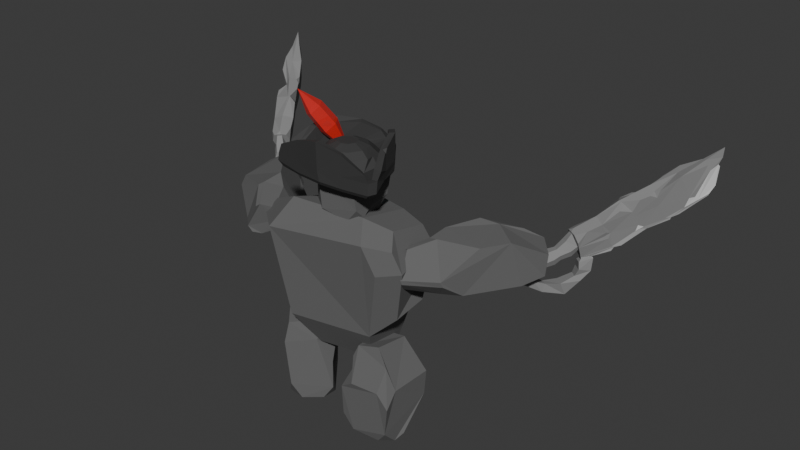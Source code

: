 # Source: golem.blend  (saved by Blender 4.2.66; exported with 4.5.12 LTS)
import bpy
from mathutils import Matrix  # noqa: F401  (used for matrix-valued properties, if any)

bpy.ops.wm.read_factory_settings(use_empty=True)
scene = bpy.context.scene
scene.name = 'Scene'

# ---- collections
col_collection = bpy.data.collections.new('Collection'); scene.collection.children.link(col_collection)

# ---- materials (node trees are filled in below, after node groups)
mat_material = bpy.data.materials.new('Material')
mat_material.alpha_threshold = 0.0
mat_material.use_transparent_shadow = False
mat_material.roughness = 0.5
mat_material.line_color = (0.0, 0.0, 0.0, 1.0)
mat_material_001 = bpy.data.materials.new('Material.001')
mat_material_002 = bpy.data.materials.new('Material.002')
mat_material_003 = bpy.data.materials.new('Material.003')
mat_material_004 = bpy.data.materials.new('Material.004')
mat_material_006 = bpy.data.materials.new('Material.006')

# ---- material node trees
mat_material.use_nodes = True; mat_material.node_tree.nodes.clear()
_N = mat_material.node_tree.nodes; _L = mat_material.node_tree.links
n0 = _N.new('ShaderNodeOutputMaterial'); n0.name = 'Material Output'; n0.location = (300, 300)
n1 = _N.new('ShaderNodeBsdfPrincipled'); n1.name = 'Principled BSDF'; n1.location = (10, 300)
n1.inputs[0].default_value = (0.1296, 0.1296, 0.1296, 1.0)
n1.inputs[2].default_value = 1.0
n1.inputs[3].default_value = 1.45
_L.new(n1.outputs[0], n0.inputs[0])
n0.is_active_output = True
mat_material_001.use_nodes = True; mat_material_001.node_tree.nodes.clear()
_N = mat_material_001.node_tree.nodes; _L = mat_material_001.node_tree.links
n0 = _N.new('ShaderNodeBsdfPrincipled'); n0.name = 'Principled BSDF'; n0.location = (10, 300)
n0.inputs[0].default_value = (0.02597, 0.5885, 0.7192, 1.0)
n0.inputs[2].default_value = 0.2855
n0.inputs[27].default_value = (0.06053, 0.8362, 1.0, 1.0)
n0.inputs[28].default_value = 0.5
n1 = _N.new('ShaderNodeOutputMaterial'); n1.name = 'Material Output'; n1.location = (300, 300)
_L.new(n0.outputs[0], n1.inputs[0])
n1.is_active_output = True
mat_material_002.use_nodes = True; mat_material_002.node_tree.nodes.clear()
_N = mat_material_002.node_tree.nodes; _L = mat_material_002.node_tree.links
n0 = _N.new('ShaderNodeBsdfPrincipled'); n0.name = 'Principled BSDF'; n0.location = (10, 300)
n0.inputs[0].default_value = (0.656, 0.656, 0.656, 1.0)
n0.inputs[2].default_value = 0.8782
n1 = _N.new('ShaderNodeOutputMaterial'); n1.name = 'Material Output'; n1.location = (300, 300)
_L.new(n0.outputs[0], n1.inputs[0])
n1.is_active_output = True
mat_material_003.use_nodes = True; mat_material_003.node_tree.nodes.clear()
_N = mat_material_003.node_tree.nodes; _L = mat_material_003.node_tree.links
n0 = _N.new('ShaderNodeBsdfPrincipled'); n0.name = 'Principled BSDF'; n0.location = (10, 300)
n0.inputs[0].default_value = (0.2367, 0.2367, 0.2367, 1.0)
n0.inputs[2].default_value = 0.7945
n1 = _N.new('ShaderNodeOutputMaterial'); n1.name = 'Material Output'; n1.location = (300, 300)
_L.new(n0.outputs[0], n1.inputs[0])
n1.is_active_output = True
mat_material_004.use_nodes = True; mat_material_004.node_tree.nodes.clear()
_N = mat_material_004.node_tree.nodes; _L = mat_material_004.node_tree.links
n0 = _N.new('ShaderNodeBsdfPrincipled'); n0.name = 'Principled BSDF'; n0.location = (10, 300)
n0.inputs[0].default_value = (0.03881, 0.03881, 0.03881, 1.0)
n0.inputs[2].default_value = 0.7655
n1 = _N.new('ShaderNodeOutputMaterial'); n1.name = 'Material Output'; n1.location = (300, 300)
_L.new(n0.outputs[0], n1.inputs[0])
n1.is_active_output = True
mat_material_006.use_nodes = True; mat_material_006.node_tree.nodes.clear()
_N = mat_material_006.node_tree.nodes; _L = mat_material_006.node_tree.links
n0 = _N.new('ShaderNodeBsdfPrincipled'); n0.name = 'Principled BSDF'; n0.location = (10, 300)
n0.inputs[0].default_value = (0.8005, 0.03201, 0.02702, 1.0)
n0.inputs[2].default_value = 0.1655
n0.inputs[4].default_value = 0.6873
n1 = _N.new('ShaderNodeOutputMaterial'); n1.name = 'Material Output'; n1.location = (300, 300)
_L.new(n0.outputs[0], n1.inputs[0])
n1.is_active_output = True

# ---- world
world_world = bpy.data.worlds.new('World'); scene.world = world_world
world_world.use_nodes = True; world_world.node_tree.nodes.clear()
_N = world_world.node_tree.nodes; _L = world_world.node_tree.links
n0 = _N.new('ShaderNodeOutputWorld'); n0.name = 'World Output'; n0.location = (300, 300)
n1 = _N.new('ShaderNodeBackground'); n1.name = 'Background'; n1.location = (10, 300)
n1.inputs[0].default_value = (0.05088, 0.05088, 0.05088, 1.0)
_L.new(n1.outputs[0], n0.inputs[0])
n0.is_active_output = True
world_world.color = (0.05088, 0.05088, 0.05088)
world_world.sun_shadow_jitter_overblur = 0.0

# ---- meshes
me_cube = bpy.data.meshes.new('Cube')
me_cube.from_pydata([(-0.3093, -0.9844, 0.9896), (-0.8819, -0.4702, 1.038), (-0.9722, 0.282, 0.9658), (-0.1811, 0.1598, 1.025), (-1.17, 0.6353, -0.2644), (-0.287, 0.85, -1.139), (-1.161, 0.3303, -0.8892), (-1.214, 0.378, 0.56), (-0.7098, 0.7444, 0.6673), (-1.168, 0.8393, 0.01441), (-0.4543, -1.027, -0.8096), (-1.226, -0.3894, -0.9663), (-0.8668, -0.7856, 0.5096), (-0.6451, -0.9844, 0.4957), (0.5777, -0.9844, -0.9799), (0.9968, -0.9844, -0.4836), (0.9091, -0.1649, -0.6124), (1.039, -0.6734, -0.8087), (0.8598, -0.685, -1.007), (-0.02703, 0.7972, 0.6298), (0.8886, 0.8133, 0.09561), (0.7878, -0.07188, 0.8066), (0.8386, 0.59, 0.5449), (0.5184, 0.5721, 0.8362), (0.325, -0.9844, 0.8682), (0.8275, -0.9844, 0.3692), (0.7646, -0.558, 0.7967), (0.895, 0.6434, -0.4962), (0.7248, 0.3793, -1.007), (0.3082, 0.9482, -1.177)], [], [(1, 2, 7, 12), (7, 2, 8), (19, 20, 29, 5), (15, 17, 16), (4, 5, 6), (7, 8, 9), (10, 11, 5, 18), (19, 8, 2, 3), (16, 17, 18), (11, 12, 7, 4), (21, 3, 0, 24), (21, 22, 23), (19, 22, 20), (24, 25, 26), (21, 24, 26), (27, 28, 29), (14, 18, 17, 15), (21, 23, 3), (23, 19, 3), (3, 2, 1), (0, 3, 1), (27, 16, 28), (21, 26, 25), (22, 16, 20), (12, 13, 0, 1), (20, 27, 29), (25, 15, 16, 21), (5, 4, 9), (19, 9, 8), (5, 9, 19), (6, 11, 4), (7, 9, 4), (10, 14, 15), (25, 24, 13), (24, 0, 13), (19, 23, 22), (10, 13, 12, 11), (11, 6, 5), (5, 29, 28), (28, 16, 18), (18, 14, 10), (5, 28, 18), (27, 20, 16), (22, 21, 16), (15, 25, 13, 10)])
_uv = me_cube.uv_layers.new(name='UVMap')
_uv.uv.foreach_set('vector', [0.625, 0.07558, 0.625, 0.1862, 0.6085, 0.2064, 0.5902, 0.02922, 0.6085, 0.2064, 0.625, 0.1862, 0.754, 0.4355, 0.625, 0.4071, 0.535, 0.5, 0.3954, 0.4281, 0.375, 0.3514, 0.4466, 0.75, 0.4037, 0.7111, 0.375, 0.6476, 0.4805, 0.25, 0.375, 0.3514, 0.125, 0.5588, 0.6085, 0.2064, 0.754, 0.4355, 0.5173, 0.25, 0.1493, 0.75, 0.125, 0.7251, 0.2264, 0.5, 0.3486, 0.7126, 0.625, 0.4071, 0.754, 0.4355, 0.625, 0.1862, 0.625, 0.3081, 0.375, 0.6476, 0.4037, 0.7111, 0.375, 0.739, 0.375, 0.02489, 0.5902, 0.02922, 0.6085, 0.2064, 0.4805, 0.25, 0.625, 0.6359, 0.8169, 0.5, 0.7934, 0.75, 0.692, 0.75, 0.625, 0.6359, 0.5896, 0.5532, 0.625, 0.5088, 0.625, 0.4071, 0.5896, 0.5532, 0.535, 0.5, 0.692, 0.75, 0.5663, 0.75, 0.625, 0.6967, 0.625, 0.6359, 0.692, 0.75, 0.625, 0.6967, 0.4367, 0.4903, 0.375, 0.5795, 0.3219, 0.516, 0.375, 0.8125, 0.375, 0.739, 0.4037, 0.7111, 0.4466, 0.75, 0.625, 0.6359, 0.6656, 0.5494, 0.8169, 0.5, 0.6656, 0.5494, 0.7179, 0.5, 0.8169, 0.5, 0.8169, 0.5, 0.875, 0.5638, 0.875, 0.6744, 0.7934, 0.75, 0.8169, 0.5, 0.875, 0.6744, 0.4367, 0.4903, 0.375, 0.6476, 0.375, 0.5795, 0.625, 0.6359, 0.625, 0.6967, 0.5663, 0.75, 0.5896, 0.5532, 0.375, 0.6476, 0.535, 0.5, 0.6868, 0.2607, 0.5902, 0.3556, 0.625, 0.9184, 0.875, 0.6744, 0.535, 0.5, 0.4367, 0.4903, 0.3954, 0.4281, 0.5663, 0.75, 0.4466, 0.75, 0.375, 0.6476, 0.625, 0.6359, 0.375, 0.3514, 0.4805, 0.25, 0.5173, 0.25, 0.625, 0.4071, 0.5173, 0.25, 0.6116, 0.2931, 0.375, 0.3514, 0.5173, 0.25, 0.625, 0.4071, 0.375, 0.1912, 0.375, 0.02489, 0.4805, 0.25, 0.6085, 0.2064, 0.5173, 0.25, 0.4805, 0.25, 0.375, 0.9757, 0.375, 0.8125, 0.4466, 0.75, 0.5663, 0.75, 0.625, 0.817, 0.5902, 0.9684, 0.625, 0.817, 0.625, 0.9184, 0.5902, 0.9684, 0.625, 0.4071, 0.625, 0.5088, 0.5896, 0.5532, 0.375, 0.9757, 0.5902, 0.9684, 0.5683, 1.0, 0.3752, 1.0, 0.125, 0.7251, 0.125, 0.5588, 0.2264, 0.5, 0.2264, 0.5, 0.3219, 0.516, 0.375, 0.5795, 0.375, 0.5795, 0.375, 0.6476, 0.3486, 0.7126, 0.3486, 0.7126, 0.3125, 0.75, 0.1493, 0.75, 0.2264, 0.5, 0.375, 0.5795, 0.3486, 0.7126, 0.4367, 0.4903, 0.535, 0.5, 0.375, 0.6476, 0.5896, 0.5532, 0.625, 0.6359, 0.375, 0.6476, 0.4466, 0.75, 0.5663, 0.75, 0.5902, 0.9684, 0.375, 0.9757])
me_cube.materials.append(mat_material)
me_cube.use_mirror_vertex_groups = False
me_cube.update()
me_cube_001 = bpy.data.meshes.new('Cube.001')
me_cube_001.from_pydata([(-0.2135, -0.2135, -0.1539), (-0.2135, 0.2135, -0.1539), (-0.2135, -0.2135, 0.1539), (0.2135, -0.2135, -0.1539), (0.2135, 0.2135, -0.1539), (0.2135, -0.2135, 0.1539), (0.2135, 0.2135, 0.1539), (-0.2135, 0.2135, 0.1539), (-1.05, -0.2135, -0.1539), (-1.05, 0.2135, -0.1539), (-1.05, -0.2135, 0.1539), (-0.6233, -0.2135, -0.1539), (-0.6233, 0.2135, -0.1539), (-0.6233, -0.2135, 0.1539), (-0.6233, 0.2135, 0.1539), (-1.05, 0.2135, 0.1539)], [], [(1, 4, 3, 0), (0, 2, 7, 1), (3, 5, 2, 0), (4, 6, 5, 3), (6, 7, 2, 5), (1, 7, 6, 4), (9, 12, 11, 8), (8, 10, 15, 9), (11, 13, 10, 8), (12, 14, 13, 11), (14, 15, 10, 13), (9, 15, 14, 12)])
me_cube_001.polygons.foreach_set('material_index', [1, 1, 1, 1, 1, 1, 1, 1, 1, 1, 1, 1])
_uv = me_cube_001.uv_layers.new(name='UVMap')
_uv.uv.foreach_set('vector', [0.125, 0.5, 0.375, 0.5, 0.375, 0.75, 0.125, 0.75, 0.375, 0.0, 0.625, 0.0, 0.625, 0.25, 0.375, 0.25, 0.375, 0.75, 0.625, 0.75, 0.625, 1.0, 0.375, 1.0, 0.375, 0.5, 0.625, 0.5, 0.625, 0.75, 0.375, 0.75, 0.625, 0.5, 0.875, 0.5, 0.875, 0.75, 0.625, 0.75, 0.375, 0.25, 0.625, 0.25, 0.625, 0.5, 0.375, 0.5, 0.125, 0.5, 0.375, 0.5, 0.375, 0.75, 0.125, 0.75, 0.375, 0.0, 0.625, 0.0, 0.625, 0.25, 0.375, 0.25, 0.375, 0.75, 0.625, 0.75, 0.625, 1.0, 0.375, 1.0, 0.375, 0.5, 0.625, 0.5, 0.625, 0.75, 0.375, 0.75, 0.625, 0.5, 0.875, 0.5, 0.875, 0.75, 0.625, 0.75, 0.375, 0.25, 0.625, 0.25, 0.625, 0.5, 0.375, 0.5])
me_cube_001.materials.append(mat_material)
me_cube_001.materials.append(mat_material_001)
me_cube_001.use_mirror_vertex_groups = False
me_cube_001.update()
me_cube_003 = bpy.data.meshes.new('Cube.003')
me_cube_003.from_pydata([(-1.63, -1.48, -2.038), (1.374, -0.8607, -2.071), (-0.05039, 1.457, 1.831), (-1.579, 1.46, 0.595), (-1.822, 0.4257, 1.722), (2.07, -1.348, 0.6806), (1.134, 1.199, 1.844), (1.498, 1.424, 0.9982), (-2.105, -1.858, 1.334), (-1.81, -0.9497, 2.184), (1.148, -0.8343, 2.287), (1.663, -1.54, 1.714), (-1.986, 1.438, -0.8557), (-0.6805, 1.408, -1.973), (-1.655, 0.1606, -1.831), (1.271, 1.892, 0.08035), (1.693, 0.7856, -1.701), (0.3258, 1.448, -2.05), (-1.164, -0.581, -3.41), (0.863, -0.1632, -3.432), (-1.189, 0.5258, -3.27), (-1.404, 1.387, -2.612), (-0.523, 1.367, -3.366), (1.07, 0.9475, -3.182), (0.1559, 1.394, -3.417), (-3.14, -0.6092, -0.5397), (-3.116, 0.7861, 0.71), (-3.231, 0.2952, 1.245), (-3.365, -0.7884, 1.061), (-3.225, -0.3575, 1.464), (-3.309, 0.7754, 0.02163), (-3.053, 0.1694, -0.4411), (2.345, 1.209, 1.008), (2.077, 1.043, 1.632), (2.767, -0.8349, 0.7742), (2.254, -0.4756, -1.255), (2.466, -0.9763, 1.536), (2.087, -0.4561, 1.958), (2.178, 1.553, 0.3317), (2.329, 0.7381, -0.9815)], [], [(11, 5, 34, 36), (15, 7, 32, 38), (13, 12, 3, 2, 6, 7, 15, 17), (6, 2, 4, 9, 10), (2, 3, 4), (1, 5, 11, 8), (8, 11, 10, 9), (12, 13, 22, 21), (17, 16, 23, 24), (15, 16, 17), (9, 4, 27, 29), (20, 22, 24, 23, 19, 18), (21, 22, 20), (13, 17, 24, 22), (0, 14, 20, 18), (1, 0, 18, 19), (14, 12, 21, 20), (16, 1, 19, 23), (25, 28, 29, 27, 26, 30, 31), (14, 0, 25, 31), (12, 14, 31, 30), (4, 3, 26, 27), (3, 12, 30, 26), (0, 8, 28, 25), (8, 9, 29, 28), (33, 37, 36, 34, 32), (39, 38, 32, 34, 35), (7, 6, 33, 32), (16, 15, 38, 39), (5, 1, 35, 34), (1, 16, 39, 35), (6, 10, 37, 33), (10, 11, 36, 37), (0, 1, 8)])
_uv = me_cube_003.uv_layers.new(name='UVMap')
_uv.uv.foreach_set('vector', [0.6004, 0.767, 0.5834, 0.75, 0.5834, 0.75, 0.6004, 0.767, 0.452, 0.5, 0.5834, 0.5, 0.5834, 0.5, 0.452, 0.5, 0.375, 0.327, 0.452, 0.25, 0.5208, 0.25, 0.625, 0.3542, 0.625, 0.4584, 0.5834, 0.5, 0.452, 0.5, 0.375, 0.423, 0.6666, 0.5, 0.7708, 0.5, 0.875, 0.6042, 0.875, 0.7254, 0.6666, 0.7254, 0.7708, 0.5, 0.5208, 0.25, 0.625, 0.1458, 0.375, 0.75, 0.5834, 0.75, 0.6004, 0.767, 0.6004, 1.0, 0.6004, 1.0, 0.6004, 0.767, 0.625, 0.7916, 0.625, 1.0, 0.452, 0.25, 0.375, 0.327, 0.375, 0.327, 0.452, 0.25, 0.298, 0.5, 0.375, 0.577, 0.375, 0.577, 0.298, 0.5, 0.452, 0.5, 0.375, 0.577, 0.298, 0.5, 0.875, 0.7254, 0.875, 0.6042, 0.875, 0.6042, 0.875, 0.7254, 0.125, 0.577, 0.202, 0.5, 0.298, 0.5, 0.375, 0.577, 0.375, 0.75, 0.125, 0.75, 0.452, 0.25, 0.375, 0.327, 0.125, 0.577, 0.375, 0.327, 0.375, 0.423, 0.375, 0.423, 0.375, 0.327, 0.375, 0.0, 0.375, 0.173, 0.375, 0.173, 0.375, 0.0, 0.375, 0.75, 0.375, 1.0, 0.375, 1.0, 0.375, 0.75, 0.375, 0.173, 0.452, 0.25, 0.452, 0.25, 0.375, 0.173, 0.375, 0.577, 0.375, 0.75, 0.375, 0.75, 0.375, 0.577, 0.375, 0.0, 0.6004, 0.0, 0.625, 0.02459, 0.625, 0.1458, 0.5208, 0.25, 0.452, 0.25, 0.375, 0.173, 0.375, 0.173, 0.375, 0.0, 0.375, 0.0, 0.375, 0.173, 0.452, 0.25, 0.375, 0.173, 0.375, 0.173, 0.452, 0.25, 0.625, 0.1458, 0.5208, 0.25, 0.5208, 0.25, 0.625, 0.1458, 0.5208, 0.25, 0.452, 0.25, 0.452, 0.25, 0.5208, 0.25, 0.375, 1.0, 0.6004, 1.0, 0.6004, 1.0, 0.375, 1.0, 0.6004, 1.0, 0.625, 1.0, 0.625, 1.0, 0.6004, 1.0, 0.6666, 0.5, 0.6666, 0.7254, 0.6174, 0.75, 0.5834, 0.75, 0.5834, 0.5, 0.375, 0.577, 0.452, 0.5, 0.5834, 0.5, 0.5834, 0.75, 0.375, 0.75, 0.5834, 0.5, 0.625, 0.4584, 0.625, 0.4584, 0.5834, 0.5, 0.375, 0.577, 0.452, 0.5, 0.452, 0.5, 0.375, 0.577, 0.5834, 0.75, 0.375, 0.75, 0.375, 0.75, 0.5834, 0.75, 0.375, 0.75, 0.375, 0.577, 0.375, 0.577, 0.375, 0.75, 0.6666, 0.5, 0.6666, 0.7254, 0.6666, 0.7254, 0.6666, 0.5, 0.625, 0.7916, 0.6004, 0.767, 0.6004, 0.767, 0.625, 0.7916, 0.375, 1.0, 0.375, 0.75, 0.6004, 1.0])
me_cube_003.materials.append(mat_material)
me_cube_003.update()
me_cube_002 = bpy.data.meshes.new('Cube.002')
me_cube_002.from_pydata([(-1.15, -1.164, -1.316), (0.8101, 1.499, 1.527), (-0.9297, -1.369, -1.292), (1.19, 0.8998, 1.45), (1.393, 1.923, 1.78), (1.737, 1.817, 1.502), (1.585, 1.696, 1.873), (0.9195, 1.151, 1.422), (1.309, 1.129, 0.9178), (-1.378, -1.202, -0.8976), (1.908, 2.304, 2.204), (0.6724, 0.9346, -0.08663), (-0.4623, -0.3876, -0.9844), (-0.9814, -0.5241, -0.1272), (-0.4853, 0.08041, 0.4949), (-0.2421, -0.5925, -0.9609), (0.8925, 0.7297, -0.06311), (-0.4251, -1.044, -0.05337), (0.3533, 0.4968, 1.063), (-0.2679, -0.418, 0.6204), (-0.7824, -0.8321, 0.07487), (0.4195, 0.3957, -0.4803), (0.9827, 0.9518, -0.09418), (0.9368, 0.9831, -0.2048), (0.8902, 1.038, -0.1041), (1.129, 1.21, -0.02925), (0.2071, 0.4078, -0.3209), (0.2468, 0.3375, -0.4364), (0.005433, 0.1728, -0.4805), (0.02293, 0.263, -0.2553), (-0.321, -0.4826, -1.2), (-0.3508, -0.3732, -1.042), (-0.1021, -0.2276, -1.027), (-0.2285, -0.487, -1.029), (1.041, 1.508, 0.6553), (1.288, 1.685, 0.6816), (1.325, 1.587, 0.3139), (1.006, 1.326, 0.2006), (1.421, 1.946, 1.711), (1.707, 2.128, 1.591), (1.458, 1.931, 1.24), (1.731, 1.926, 0.5734), (1.695, 1.959, 0.6394), (1.855, 2.098, 0.9102), (1.759, 1.899, 0.6462), (1.851, 2.112, 1.645), (1.874, 2.192, 1.557), (1.786, 2.172, 1.638), (1.902, 2.257, 1.861), (0.3401, 0.7167, 0.1782), (-0.2307, 0.3714, 0.6466), (0.1933, 0.4324, 0.7823), (0.4256, 1.136, 1.166), (-0.9418, -1.307, -1.369), (-1.078, -1.18, -1.384), (-1.415, -1.429, -0.4008), (-1.258, -1.534, -0.394), (-1.263, -1.392, -0.3054), (-0.9359, -1.522, -0.8775), (1.661, 1.756, 1.687), (0.744, 0.4606, 0.4472), (0.2185, -0.1508, 0.1149), (-0.7219, -0.4559, -0.5558), (-1.345, -1.429, -1.223), (-1.527, -1.411, -0.9992), (-0.4396, -0.9048, -0.5632), (-0.3088, -0.7571, -0.6304), (-0.2759, -0.7105, -0.4239), (-0.3585, -0.8799, -0.3838), (0.2436, -0.01332, -0.4622), (0.3634, 0.2087, -0.4182), (0.4221, 0.1943, -0.3241), (0.2975, 0.02213, -0.2454), (0.7084, 0.334, 0.7565), (0.7662, 0.3752, 1.002), (0.5873, 0.3261, 0.9484), (0.5668, 0.1377, 0.8482), (1.38, 1.263, 0.6059), (1.285, 1.19, 0.2651), (1.548, 1.553, 0.4793), (1.491, 1.451, 0.6109), (0.3394, -0.1238, 0.728), (-0.1718, -0.4101, 0.617), (-0.0733, -0.6127, 0.3803), (0.1798, -0.2357, 0.2919), (-1.191, -1.262, -1.05), (-1.397, -1.415, -0.4561), (-1.319, -1.25, -0.8927), (-1.241, -1.522, -0.4487), (-1.045, -1.38, -1.042), (-1.021, -1.467, -0.8828), (-1.535, -1.573, -0.6977), (-1.103, -1.721, -0.9851), (-1.322, -1.734, -0.6835), (-1.138, -1.597, -1.212), (-1.54, -1.737, -1.327), (-1.367, -1.878, -1.318), (-1.674, -1.838, -0.9492), (-1.692, -1.722, -1.14), (-1.338, -1.981, -1.128), (-1.496, -1.972, -0.9373), (-1.676, -1.9, -1.462), (-1.466, -2.07, -1.451), (-1.838, -2.022, -1.004), (-1.431, -2.195, -1.221), (-1.622, -2.185, -0.9896), (-1.892, -2.251, -1.566), (-1.73, -2.381, -1.558), (-2.016, -2.344, -1.214), (-2.034, -2.236, -1.392), (-1.703, -2.478, -1.381), (-1.851, -2.469, -1.203), (-2.0, -2.372, -1.684), (-1.8, -2.535, -1.674), (-2.156, -2.488, -1.246), (-2.177, -2.354, -1.467), (-1.766, -2.655, -1.454), (-1.949, -2.644, -1.232), (-2.241, -2.716, -1.856), (-2.04, -2.879, -1.846), (-2.396, -2.833, -1.418), (-2.418, -2.699, -1.639), (-2.007, -2.999, -1.625), (-2.19, -2.989, -1.404), (-2.306, -2.847, -1.856), (-2.149, -2.973, -1.848), (-2.427, -2.937, -1.515), (-2.443, -2.833, -1.687), (-2.123, -3.067, -1.677), (-2.266, -3.059, -1.504), (-0.7816, -1.034, -1.33), (-0.8227, -0.9956, -1.334), (-0.7045, -0.9097, -1.331), (-0.9533, -1.422, -1.458), (-1.181, -1.21, -1.483), (-0.6859, -0.9662, -1.393), (-0.7546, -0.9023, -1.4), (-0.9004, -1.481, -1.695), (-1.217, -1.187, -1.729), (-0.6694, -1.085, -1.818), (-0.8248, -0.94, -1.834), (-1.011, -1.536, -1.939), (-1.237, -1.326, -1.963), (-0.8401, -1.429, -2.111), (-0.9704, -1.249, -2.181), (-1.236, -2.015, -2.111), (-1.562, -1.712, -2.146), (-1.154, -1.829, -2.559), (-1.332, -1.664, -2.578), (-1.657, -2.291, -2.142), (-1.902, -2.063, -2.201), (-1.703, -2.357, -2.444), (-1.856, -2.214, -2.47), (-1.926, -2.608, -2.005), (-2.268, -2.32, -2.064), (-2.146, -2.766, -2.175), (-2.305, -2.627, -2.198), (-2.26, -2.553, -1.875), (-1.92, -2.824, -1.845), (-2.351, -2.763, -1.963), (-2.086, -2.974, -1.94), (-1.492, -1.353, -0.4322), (-1.405, -1.079, -0.3771), (-1.485, -1.22, -0.703), (-1.1, -1.604, -0.4284), (-0.9386, -1.588, -0.6965), (-0.7541, -1.394, -0.2837), (-1.786, -1.824, -1.206), (-1.747, -1.889, -1.367), (-1.88, -1.973, -1.259), (-1.849, -1.973, -1.092)], [], [(80, 79, 44, 43, 46, 45, 5), (65, 68, 17, 166, 165, 58), (25, 22, 24), (39, 38, 4, 10, 48, 47), (18, 51, 50, 14, 19), (7, 3, 6, 10), (43, 42, 36, 35, 40, 39, 47, 46), (1, 7, 10, 4), (37, 36, 42, 41, 25, 24, 11), (45, 48, 10, 6, 59, 5), (17, 20, 57, 56, 164, 166), (16, 60, 61, 72, 71), (69, 72, 61, 67, 66, 15), (8, 3, 74, 73, 60), (76, 75, 18, 19, 82, 81), (26, 29, 14, 50, 49, 11), (19, 14, 13, 20), (12, 62, 13, 14, 29, 28), (28, 27, 21, 32, 31, 12), (3, 7, 18, 75, 74), (81, 82, 84), (15, 66, 65, 58, 2), (20, 13, 162, 161, 55, 57), (2, 58, 90, 89, 53), (11, 24, 23, 21, 27, 26), (22, 23, 24), (77, 78, 80), (27, 28, 29), (11, 49, 52, 1, 34, 37), (31, 32, 33), (55, 86, 88, 56), (30, 31, 33), (35, 36, 37), (48, 45, 47), (38, 39, 40), (35, 34, 1, 4, 38, 40), (42, 43, 44), (45, 46, 47), (8, 77, 80, 5, 59), (41, 42, 44), (49, 50, 51), (7, 1, 52, 51, 18), (52, 49, 51), (26, 27, 29), (34, 35, 37), (12, 31, 30, 132, 131, 54, 0), (55, 56, 57), (9, 163, 162, 13, 62), (54, 131, 136, 134), (85, 54, 53, 89), (92, 93, 100, 99), (0, 9, 62, 12), (23, 22, 16, 71, 70, 21), (41, 44, 79, 78, 16, 22, 25), (58, 165, 164, 56, 88, 90), (3, 8, 59, 6), (65, 66, 67), (83, 82, 19, 20, 17), (69, 70, 71), (21, 70, 69, 15, 33, 32), (73, 74, 75), (61, 84, 83, 17, 68, 67), (78, 79, 80), (78, 77, 8, 60, 16), (76, 73, 75), (72, 69, 71), (68, 65, 67), (82, 83, 84), (60, 73, 76, 81, 84, 61), (87, 85, 63, 64), (86, 87, 64, 91), (85, 89, 94, 63), (54, 85, 87, 9, 0), (91, 64, 98, 97), (94, 92, 99, 96), (88, 86, 91, 93), (89, 90, 92, 94), (90, 88, 93, 92), (99, 100, 105, 104), (100, 97, 103, 105), (93, 91, 97, 100), (64, 63, 95, 98), (63, 94, 96, 95), (101, 102, 107, 106), (102, 104, 110, 107), (98, 95, 101, 168, 167), (97, 98, 167, 170, 103), (96, 99, 104, 102), (95, 96, 102, 101), (108, 109, 115, 114), (110, 111, 117, 116), (111, 108, 114, 117), (105, 103, 108, 111), (104, 105, 111, 110), (169, 168, 101, 106, 109), (112, 113, 119, 118), (113, 116, 122, 119), (115, 112, 118, 121), (109, 106, 112, 115), (107, 110, 116, 113), (106, 107, 113, 112), (121, 118, 124, 127), (120, 121, 127, 126), (122, 123, 129, 128), (117, 114, 120, 123), (116, 117, 123, 122), (114, 115, 121, 120), (124, 126, 127), (129, 125, 128), (124, 125, 129, 126), (119, 122, 128, 125), (125, 124, 159, 160), (123, 120, 126, 129), (130, 131, 132), (30, 33, 15, 2, 53, 130, 132), (135, 133, 137, 139), (131, 130, 135, 136), (130, 53, 133, 135), (53, 54, 134, 133), (139, 137, 141, 143), (133, 134, 138, 137), (134, 136, 140, 138), (136, 135, 139, 140), (142, 144, 148, 146), (137, 138, 142, 141), (138, 140, 144, 142), (140, 139, 143, 144), (147, 145, 149, 151), (144, 143, 147, 148), (143, 141, 145, 147), (141, 142, 146, 145), (149, 150, 154, 153), (145, 146, 150, 149), (146, 148, 152, 150), (148, 147, 151, 152), (160, 159, 156, 155), (150, 152, 156, 154), (152, 151, 155, 156), (151, 149, 153, 155), (158, 160, 155, 153), (119, 125, 160, 158), (118, 119, 158, 157), (124, 118, 157, 159), (159, 157, 154, 156), (157, 158, 153, 154), (161, 162, 163), (164, 165, 166), (87, 86, 55, 161, 163, 9), (167, 168, 169, 170), (103, 170, 169, 109, 108)])
me_cube_002.polygons.foreach_set('material_index', [0, 1, 0, 1, 1, 1, 0, 1, 0, 1, 1, 1, 1, 1, 1, 1, 1, 1, 0, 1, 1, 1, 1, 1, 0, 0, 0, 0, 1, 0, 1, 0, 0, 0, 1, 1, 0, 0, 1, 0, 1, 1, 1, 0, 0, 0, 1, 1, 1, 1, 1, 1, 0, 0, 1, 1, 1, 1, 0, 0, 1, 1, 0, 1, 1, 0, 1, 1, 1, 1, 1, 1, 1, 1, 1, 1, 1, 1, 1, 1, 1, 1, 1, 1, 1, 1, 1, 1, 1, 1, 1, 1, 1, 1, 1, 1, 1, 1, 1, 1, 1, 1, 1, 1, 1, 1, 1, 1, 1, 1, 1, 1, 1, 0, 0, 1, 0, 1, 1, 1, 1, 1, 1, 1, 1, 1, 1, 1, 1, 1, 1, 1, 1, 1, 1, 1, 1, 1, 1, 1, 1, 1, 1, 1, 1, 1, 1, 1, 1, 1])
_uv = me_cube_002.uv_layers.new(name='UVMap')
_uv.uv.foreach_set('vector', [0.375, 0.5, 0.343, 0.5, 0.2863, 0.5, 0.25, 0.5, 0.25, 0.5, 0.2871, 0.5, 0.375, 0.5, 0.5, 0.6966, 0.534, 0.6875, 0.625, 0.6875, 0.625, 0.7318, 0.5545, 0.75, 0.5, 0.75, 0.25, 0.5515, 0.3025, 0.5625, 0.1975, 0.5625, 0.375, 0.3121, 0.5318, 0.25, 0.625, 0.25, 0.625, 0.375, 0.4528, 0.375, 0.375, 0.3379, 0.75, 0.5625, 0.7889, 0.5625, 0.875, 0.5987, 0.875, 0.625, 0.75, 0.625, 0.75, 0.5, 0.625, 0.5, 0.625, 0.5, 0.75, 0.5, 0.25, 0.5, 0.2137, 0.5, 0.1781, 0.5078, 0.125, 0.5, 0.125, 0.5, 0.1871, 0.5, 0.2129, 0.5, 0.25, 0.5, 0.875, 0.5, 0.75, 0.5, 0.75, 0.5, 0.875, 0.5, 0.125, 0.5224, 0.1781, 0.5078, 0.2137, 0.5, 0.25, 0.509, 0.25, 0.5515, 0.1975, 0.5625, 0.125, 0.5625, 0.375, 0.4121, 0.4528, 0.375, 0.625, 0.375, 0.625, 0.5, 0.5, 0.5, 0.375, 0.5, 0.625, 0.6875, 0.75, 0.6875, 0.75, 0.7404, 0.7219, 0.75, 0.6733, 0.75, 0.625, 0.7318, 0.375, 0.5625, 0.5, 0.5625, 0.5, 0.625, 0.4085, 0.625, 0.375, 0.6144, 0.375, 0.6341, 0.4085, 0.625, 0.5, 0.625, 0.5, 0.6789, 0.466, 0.6875, 0.375, 0.6875, 0.5, 0.5, 0.625, 0.5, 0.625, 0.5514, 0.5866, 0.5625, 0.5, 0.5625, 0.625, 0.5745, 0.6591, 0.5625, 0.75, 0.5625, 0.75, 0.625, 0.7182, 0.625, 0.625, 0.5997, 0.375, 0.1361, 0.4103, 0.125, 0.625, 0.125, 0.625, 0.1513, 0.4861, 0.1875, 0.375, 0.1875, 0.75, 0.625, 0.875, 0.625, 0.875, 0.6875, 0.75, 0.6875, 0.375, 0.0625, 0.5, 0.0625, 0.625, 0.0625, 0.625, 0.125, 0.4103, 0.125, 0.375, 0.1139, 0.125, 0.6361, 0.1811, 0.625, 0.25, 0.625, 0.25, 0.6766, 0.1806, 0.6875, 0.125, 0.6875, 0.625, 0.5, 0.75, 0.5, 0.75, 0.5625, 0.6591, 0.5625, 0.625, 0.5514, 0.625, 0.5997, 0.7182, 0.625, 0.5449, 0.625, 0.375, 0.6875, 0.466, 0.6875, 0.5, 0.6966, 0.5, 0.75, 0.375, 0.75, 0.75, 0.6875, 0.875, 0.6875, 0.875, 0.7336, 0.819, 0.75, 0.7818, 0.75, 0.75, 0.7404, 0.375, 0.75, 0.5, 0.75, 0.5, 0.788, 0.4657, 0.8154, 0.375, 0.7974, 0.125, 0.5625, 0.1975, 0.5625, 0.25, 0.5735, 0.25, 0.625, 0.1811, 0.625, 0.125, 0.6139, 0.3025, 0.5625, 0.25, 0.5735, 0.1975, 0.5625, 0.4268, 0.5, 0.375, 0.5167, 0.375, 0.5, 0.1811, 0.625, 0.125, 0.6361, 0.4103, 0.125, 0.375, 0.1875, 0.4861, 0.1875, 0.625, 0.2237, 0.625, 0.25, 0.4462, 0.25, 0.375, 0.2276, 0.1806, 0.6875, 0.25, 0.6766, 0.3194, 0.6875, 0.625, 0.9068, 0.6098, 0.9096, 0.5962, 0.8489, 0.625, 0.8469, 0.25, 0.6984, 0.1806, 0.6875, 0.3194, 0.6875, 0.375, 0.25, 0.1781, 0.5078, 0.125, 0.5224, 0.4528, 0.375, 0.375, 0.4121, 0.2129, 0.5, 0.5318, 0.25, 0.375, 0.3121, 0.125, 0.5, 0.375, 0.25, 0.4462, 0.25, 0.625, 0.25, 0.625, 0.25, 0.5318, 0.25, 0.375, 0.25, 0.2137, 0.5, 0.25, 0.5, 0.2863, 0.5, 0.375, 0.4121, 0.25, 0.5, 0.2129, 0.5, 0.5, 0.5, 0.4268, 0.5, 0.375, 0.5, 0.375, 0.5, 0.5, 0.5, 0.25, 0.509, 0.2137, 0.5, 0.2863, 0.5, 0.4861, 0.1875, 0.625, 0.1513, 0.7889, 0.5625, 0.75, 0.5, 0.875, 0.5, 0.875, 0.5263, 0.7889, 0.5625, 0.75, 0.5625, 0.875, 0.5263, 0.4861, 0.1875, 0.7889, 0.5625, 0.375, 0.1361, 0.1811, 0.625, 0.4103, 0.125, 0.4462, 0.25, 0.375, 0.25, 0.125, 0.5224, 0.125, 0.6875, 0.1806, 0.6875, 0.25, 0.6984, 0.25, 0.7382, 0.2266, 0.7449, 0.1724, 0.75, 0.125, 0.75, 0.625, 0.9068, 0.6172, 0.875, 0.625, 0.875, 0.5, 0.0, 0.5582, 0.0, 0.625, 0.01638, 0.625, 0.0625, 0.5, 0.0625, 0.1724, 0.75, 0.2266, 0.7449, 0.2266, 0.7449, 0.1724, 0.75, 0.4663, 0.9359, 0.375, 0.9526, 0.375, 0.7974, 0.4657, 0.8154, 0.5, 0.788, 0.5343, 0.8289, 0.5343, 0.8289, 0.5, 0.788, 0.375, 0.0, 0.5, 0.0, 0.5, 0.0625, 0.375, 0.0625, 0.25, 0.5735, 0.3025, 0.5625, 0.375, 0.5625, 0.375, 0.6144, 0.3253, 0.625, 0.25, 0.625, 0.25, 0.509, 0.2863, 0.5, 0.343, 0.5, 0.375, 0.5167, 0.375, 0.5625, 0.3025, 0.5625, 0.25, 0.5515, 0.5, 0.75, 0.5545, 0.75, 0.625, 0.7983, 0.625, 0.8469, 0.5962, 0.8489, 0.5, 0.788, 0.625, 0.5, 0.5, 0.5, 0.5, 0.5, 0.625, 0.5, 0.5, 0.6966, 0.466, 0.6875, 0.5, 0.6789, 0.625, 0.6465, 0.7182, 0.625, 0.75, 0.625, 0.75, 0.6875, 0.625, 0.6875, 0.375, 0.6341, 0.3253, 0.625, 0.375, 0.6144, 0.25, 0.625, 0.3253, 0.625, 0.375, 0.6341, 0.375, 0.6875, 0.3194, 0.6875, 0.25, 0.6766, 0.5866, 0.5625, 0.625, 0.5514, 0.6591, 0.5625, 0.5, 0.625, 0.5449, 0.625, 0.625, 0.6465, 0.625, 0.6875, 0.534, 0.6875, 0.5, 0.6789, 0.375, 0.5167, 0.343, 0.5, 0.375, 0.5, 0.375, 0.5167, 0.4268, 0.5, 0.5, 0.5, 0.5, 0.5625, 0.375, 0.5625, 0.625, 0.5745, 0.5866, 0.5625, 0.6591, 0.5625, 0.4085, 0.625, 0.375, 0.6341, 0.375, 0.6144, 0.534, 0.6875, 0.5, 0.6966, 0.5, 0.6789, 0.7182, 0.625, 0.625, 0.6465, 0.5449, 0.625, 0.5, 0.5625, 0.5866, 0.5625, 0.625, 0.5745, 0.625, 0.5997, 0.5449, 0.625, 0.5, 0.625, 0.5, 0.9678, 0.4663, 0.9359, 0.4663, 0.9359, 0.5, 0.9678, 0.6098, 0.9096, 0.5, 0.9678, 0.5, 0.9678, 0.5337, 0.9235, 0.4663, 0.9359, 0.4657, 0.8154, 0.4657, 0.8154, 0.4663, 0.9359, 0.375, 0.9526, 0.4663, 0.9359, 0.5, 0.9678, 0.5, 1.0, 0.375, 1.0, 0.5337, 0.9235, 0.5, 0.9678, 0.5, 0.9678, 0.5337, 0.9235, 0.4657, 0.8154, 0.5, 0.788, 0.5, 0.788, 0.4657, 0.8154, 0.5962, 0.8489, 0.6098, 0.9096, 0.5337, 0.9235, 0.5343, 0.8289, 0.4657, 0.8154, 0.5, 0.788, 0.5, 0.788, 0.4657, 0.8154, 0.5, 0.788, 0.5962, 0.8489, 0.5343, 0.8289, 0.5, 0.788, 0.5, 0.788, 0.5343, 0.8289, 0.5343, 0.8289, 0.5, 0.788, 0.5343, 0.8289, 0.5337, 0.9235, 0.5337, 0.9235, 0.5343, 0.8289, 0.5343, 0.8289, 0.5337, 0.9235, 0.5337, 0.9235, 0.5343, 0.8289, 0.5, 0.9678, 0.4663, 0.9359, 0.4663, 0.9359, 0.5, 0.9678, 0.4663, 0.9359, 0.4657, 0.8154, 0.4657, 0.8154, 0.4663, 0.9359, 0.4663, 0.9359, 0.4657, 0.8154, 0.4657, 0.8154, 0.4663, 0.9359, 0.4657, 0.8154, 0.5, 0.788, 0.5, 0.788, 0.4657, 0.8154, 0.5, 0.9678, 0.4663, 0.9359, 0.4663, 0.9359, 0.48, 0.9488, 0.5, 0.9678, 0.5337, 0.9235, 0.5, 0.9678, 0.5, 0.9678, 0.5212, 0.9399, 0.5337, 0.9235, 0.4657, 0.8154, 0.5, 0.788, 0.5, 0.788, 0.4657, 0.8154, 0.4663, 0.9359, 0.4657, 0.8154, 0.4657, 0.8154, 0.4663, 0.9359, 0.5337, 0.9235, 0.5, 0.9678, 0.5, 0.9678, 0.5337, 0.9235, 0.5, 0.788, 0.5343, 0.8289, 0.5343, 0.8289, 0.5, 0.788, 0.5343, 0.8289, 0.5337, 0.9235, 0.5337, 0.9235, 0.5343, 0.8289, 0.5343, 0.8289, 0.5337, 0.9235, 0.5337, 0.9235, 0.5343, 0.8289, 0.5, 0.788, 0.5343, 0.8289, 0.5343, 0.8289, 0.5, 0.788, 0.5, 0.9678, 0.48, 0.9488, 0.4663, 0.9359, 0.4663, 0.9359, 0.5, 0.9678, 0.4663, 0.9359, 0.4657, 0.8154, 0.4657, 0.8154, 0.4663, 0.9359, 0.4657, 0.8154, 0.5, 0.788, 0.5, 0.788, 0.4657, 0.8154, 0.5, 0.9678, 0.4663, 0.9359, 0.4663, 0.9359, 0.5, 0.9678, 0.5, 0.9678, 0.4663, 0.9359, 0.4663, 0.9359, 0.5, 0.9678, 0.4657, 0.8154, 0.5, 0.788, 0.5, 0.788, 0.4657, 0.8154, 0.4663, 0.9359, 0.4657, 0.8154, 0.4657, 0.8154, 0.4663, 0.9359, 0.5, 0.9678, 0.4663, 0.9359, 0.4663, 0.9359, 0.5, 0.9678, 0.5337, 0.9235, 0.5, 0.9678, 0.5, 0.9678, 0.5337, 0.9235, 0.5, 0.788, 0.5343, 0.8289, 0.5343, 0.8289, 0.5, 0.788, 0.5343, 0.8289, 0.5337, 0.9235, 0.5337, 0.9235, 0.5343, 0.8289, 0.5, 0.788, 0.5343, 0.8289, 0.5343, 0.8289, 0.5, 0.788, 0.5337, 0.9235, 0.5, 0.9678, 0.5, 0.9678, 0.5337, 0.9235, 0.4663, 0.9359, 0.5341, 0.9327, 0.5, 0.9678, 0.5343, 0.8289, 0.4661, 0.8246, 0.5, 0.788, 0.4663, 0.9359, 0.4657, 0.8154, 0.5343, 0.8289, 0.5337, 0.9235, 0.4657, 0.8154, 0.5, 0.788, 0.5, 0.788, 0.4657, 0.8154, 0.4657, 0.8154, 0.4663, 0.9359, 0.4663, 0.9359, 0.4657, 0.8154, 0.5343, 0.8289, 0.5337, 0.9235, 0.5337, 0.9235, 0.5343, 0.8289, 0.2734, 0.7449, 0.2266, 0.7449, 0.25, 0.7382, 0.25, 0.6984, 0.3194, 0.6875, 0.375, 0.6875, 0.375, 0.75, 0.3276, 0.75, 0.2734, 0.7449, 0.25, 0.7382, 0.2734, 0.7449, 0.3276, 0.75, 0.3276, 0.75, 0.2734, 0.7449, 0.2266, 0.7449, 0.2734, 0.7449, 0.2734, 0.7449, 0.2266, 0.7449, 0.2734, 0.7449, 0.3276, 0.75, 0.3276, 0.75, 0.2734, 0.7449, 0.375, 0.7974, 0.375, 0.9526, 0.375, 0.9526, 0.375, 0.7974, 0.2734, 0.7449, 0.3276, 0.75, 0.3276, 0.75, 0.2734, 0.7449, 0.375, 0.7974, 0.375, 0.9526, 0.375, 0.9526, 0.375, 0.7974, 0.1724, 0.75, 0.2266, 0.7449, 0.2266, 0.7449, 0.1724, 0.75, 0.2266, 0.7449, 0.2734, 0.7449, 0.2734, 0.7449, 0.2266, 0.7449, 0.1724, 0.75, 0.2266, 0.7449, 0.2266, 0.7449, 0.1724, 0.75, 0.375, 0.7974, 0.375, 0.9526, 0.375, 0.9526, 0.375, 0.7974, 0.1724, 0.75, 0.2266, 0.7449, 0.2266, 0.7449, 0.1724, 0.75, 0.2266, 0.7449, 0.2734, 0.7449, 0.2734, 0.7449, 0.2266, 0.7449, 0.2734, 0.7449, 0.3276, 0.75, 0.3276, 0.75, 0.2734, 0.7449, 0.2266, 0.7449, 0.2734, 0.7449, 0.2734, 0.7449, 0.2266, 0.7449, 0.2734, 0.7449, 0.3276, 0.75, 0.3276, 0.75, 0.2734, 0.7449, 0.375, 0.7974, 0.375, 0.9526, 0.375, 0.9526, 0.375, 0.7974, 0.375, 0.7974, 0.375, 0.9526, 0.375, 0.9526, 0.375, 0.7974, 0.375, 0.7974, 0.375, 0.9526, 0.375, 0.9526, 0.375, 0.7974, 0.1724, 0.75, 0.2266, 0.7449, 0.2266, 0.7449, 0.1724, 0.75, 0.2266, 0.7449, 0.2734, 0.7449, 0.2734, 0.7449, 0.2266, 0.7449, 0.4657, 0.8154, 0.4663, 0.9359, 0.2266, 0.7449, 0.2734, 0.7449, 0.1724, 0.75, 0.2266, 0.7449, 0.2266, 0.7449, 0.1724, 0.75, 0.2266, 0.7449, 0.2734, 0.7449, 0.2734, 0.7449, 0.2266, 0.7449, 0.2734, 0.7449, 0.3276, 0.75, 0.3276, 0.75, 0.2734, 0.7449, 0.4657, 0.8154, 0.4657, 0.8154, 0.2734, 0.7449, 0.3276, 0.75, 0.4657, 0.8154, 0.4657, 0.8154, 0.4657, 0.8154, 0.4657, 0.8154, 0.4663, 0.9359, 0.4657, 0.8154, 0.4657, 0.8154, 0.4663, 0.9359, 0.4663, 0.9359, 0.4663, 0.9359, 0.4663, 0.9359, 0.4663, 0.9359, 0.4663, 0.9359, 0.4663, 0.9359, 0.1724, 0.75, 0.2266, 0.7449, 0.4663, 0.9359, 0.4657, 0.8154, 0.375, 0.7974, 0.375, 0.9526, 0.625, 0.944, 0.875, 0.7336, 0.5582, 0.0, 0.6733, 0.75, 0.5545, 0.75, 0.625, 0.7318, 0.5, 0.9678, 0.6098, 0.9096, 0.625, 0.9068, 0.625, 0.944, 0.5582, 1.0, 0.5, 1.0, 0.5, 0.9678, 0.48, 0.9488, 0.5, 0.9678, 0.5212, 0.9399, 0.5337, 0.9235, 0.5212, 0.9399, 0.5, 0.9678, 0.5, 0.9678, 0.5337, 0.9235])
me_cube_002.materials.append(mat_material_002)
me_cube_002.materials.append(mat_material_003)
me_cube_002.update()
me_cube_006 = bpy.data.meshes.new('Cube.006')
me_cube_006.from_pydata([(-0.8623, 1.087, 1.288), (1.025, 1.067, 1.017), (-0.6705, -0.4924, 2.125), (-0.7443, 0.8776, 2.043), (0.1805, 0.9045, 2.156), (0.1616, -0.4143, 2.339), (-0.1627, 1.014, -1.078), (0.989, 1.009, 0.1146), (1.02, -0.135, -0.9321), (-1.001, 0.4319, -1.01), (-0.9708, 0.8845, -0.4284), (-0.4045, 0.9967, -1.014), (-1.002, -0.5299, -1.002), (-0.5172, -1.014, -0.9988), (-1.019, -0.9545, -0.558), (-0.5234, -1.061, 0.9214), (-0.8128, -0.6197, 1.711), (-0.8599, -0.3024, 1.386), (-1.056, -0.9763, 0.556), (0.9475, -1.058, -0.5194), (0.5691, -0.9556, -0.9841), (0.9171, -0.5027, -1.089), (0.616, -0.5672, 1.758), (0.5615, -1.009, 0.9587), (1.084, -1.094, 0.551), (0.9935, -0.5407, 1.016)], [], [(11, 10, 0, 1, 7, 6), (22, 25, 1, 4, 5), (9, 11, 6, 8, 21, 20, 13, 12), (1, 0, 3, 4), (4, 3, 2, 5), (16, 15, 23, 22, 5, 2), (8, 7, 1, 25, 24, 19, 21), (6, 7, 8), (20, 19, 24, 23, 15, 18, 14, 13), (9, 10, 11), (0, 17, 16, 2, 3), (12, 13, 14), (15, 16, 17, 18), (19, 20, 21), (22, 23, 24, 25), (12, 14, 18, 17, 0, 10, 9)])
_uv = me_cube_006.uv_layers.new(name='UVMap')
_uv.uv.foreach_set('vector', [0.375, 0.3234, 0.4484, 0.25, 0.625, 0.25, 0.625, 0.5, 0.5142, 0.5, 0.375, 0.3608, 0.625, 0.75, 0.625, 0.6914, 0.625, 0.5, 0.625, 0.5, 0.625, 0.75, 0.125, 0.5734, 0.1984, 0.5, 0.2358, 0.5, 0.375, 0.6392, 0.375, 0.6914, 0.3164, 0.75, 0.1836, 0.75, 0.125, 0.6914, 0.625, 0.5, 0.625, 0.25, 0.625, 0.25, 0.625, 0.5, 0.625, 0.5, 0.875, 0.5, 0.875, 0.75, 0.625, 0.75, 0.625, 1.0, 0.625, 0.9414, 0.625, 0.8086, 0.625, 0.75, 0.625, 0.75, 0.625, 1.0, 0.375, 0.6392, 0.5142, 0.5, 0.625, 0.5, 0.625, 0.6914, 0.5664, 0.75, 0.4336, 0.75, 0.375, 0.6914, 0.2358, 0.5, 0.5142, 0.5, 0.375, 0.6392, 0.375, 0.8086, 0.4336, 0.75, 0.5664, 0.75, 0.625, 0.8086, 0.625, 0.9414, 0.5664, 1.0, 0.4336, 1.0, 0.375, 0.9414, 0.125, 0.5734, 0.4484, 0.25, 0.375, 0.3234, 0.625, 0.25, 0.625, 0.05856, 0.625, 0.0, 0.625, 0.0, 0.625, 0.25, 0.375, 0.05856, 0.1836, 0.75, 0.4336, 1.0, 0.625, 0.9414, 0.625, 1.0, 0.625, 0.05856, 0.5664, 0.0, 0.4336, 0.75, 0.375, 0.8086, 0.375, 0.6914, 0.625, 0.75, 0.625, 0.8086, 0.5664, 0.75, 0.625, 0.6914, 0.375, 0.05856, 0.4336, 0.0, 0.5664, 0.0, 0.625, 0.05856, 0.625, 0.25, 0.4484, 0.25, 0.375, 0.1766])
me_cube_006.materials.append(mat_material)
me_cube_006.update()
me_cube_007 = bpy.data.meshes.new('Cube.007')
me_cube_007.from_pydata([(-0.1974, -1.151, 1.288), (-1.247, 0.1291, 1.017), (0.6865, -0.1923, 2.125), (-0.1322, -0.9617, 2.043), (-0.6695, -0.3538, 2.156), (0.1692, 0.3264, 2.339), (-0.5452, -0.6422, -1.078), (-1.19, 0.1351, 0.1146), (-0.4891, 0.7568, -0.9321), (0.2923, -0.9004, -1.01), (-0.009052, -1.118, -0.4284), (-0.3982, -0.7957, -1.014), (0.8965, -0.3954, -1.002), (0.9278, 0.1849, -0.9988), (1.173, -0.1841, -0.558), (0.961, 0.2056, 0.9214), (0.8465, -0.2212, 1.711), (0.6738, -0.4195, 1.386), (1.207, -0.1972, 0.556), (0.131, 1.193, -0.5194), (0.2798, 0.8848, -0.9841), (-0.2005, 0.881, -1.089), (0.009432, 0.7123, 1.758), (0.3173, 0.9076, 0.9587), (0.07701, 1.304, 0.551), (-0.2196, 0.9523, 1.016)], [], [(11, 10, 0, 1, 7, 6), (22, 25, 1, 4, 5), (9, 11, 6, 8, 21, 20, 13, 12), (1, 0, 3, 4), (4, 3, 2, 5), (16, 15, 23, 22, 5, 2), (8, 7, 1, 25, 24, 19, 21), (6, 7, 8), (20, 19, 24, 23, 15, 18, 14, 13), (9, 10, 11), (0, 17, 16, 2, 3), (12, 13, 14), (15, 16, 17, 18), (19, 20, 21), (22, 23, 24, 25), (12, 14, 18, 17, 0, 10, 9)])
_uv = me_cube_007.uv_layers.new(name='UVMap')
_uv.uv.foreach_set('vector', [0.375, 0.3234, 0.4484, 0.25, 0.625, 0.25, 0.625, 0.5, 0.5142, 0.5, 0.375, 0.3608, 0.625, 0.75, 0.625, 0.6914, 0.625, 0.5, 0.625, 0.5, 0.625, 0.75, 0.125, 0.5734, 0.1984, 0.5, 0.2358, 0.5, 0.375, 0.6392, 0.375, 0.6914, 0.3164, 0.75, 0.1836, 0.75, 0.125, 0.6914, 0.625, 0.5, 0.625, 0.25, 0.625, 0.25, 0.625, 0.5, 0.625, 0.5, 0.875, 0.5, 0.875, 0.75, 0.625, 0.75, 0.625, 1.0, 0.625, 0.9414, 0.625, 0.8086, 0.625, 0.75, 0.625, 0.75, 0.625, 1.0, 0.375, 0.6392, 0.5142, 0.5, 0.625, 0.5, 0.625, 0.6914, 0.5664, 0.75, 0.4336, 0.75, 0.375, 0.6914, 0.2358, 0.5, 0.5142, 0.5, 0.375, 0.6392, 0.375, 0.8086, 0.4336, 0.75, 0.5664, 0.75, 0.625, 0.8086, 0.625, 0.9414, 0.5664, 1.0, 0.4336, 1.0, 0.375, 0.9414, 0.125, 0.5734, 0.4484, 0.25, 0.375, 0.3234, 0.625, 0.25, 0.625, 0.05856, 0.625, 0.0, 0.625, 0.0, 0.625, 0.25, 0.375, 0.05856, 0.1836, 0.75, 0.4336, 1.0, 0.625, 0.9414, 0.625, 1.0, 0.625, 0.05856, 0.5664, 0.0, 0.4336, 0.75, 0.375, 0.8086, 0.375, 0.6914, 0.625, 0.75, 0.625, 0.8086, 0.5664, 0.75, 0.625, 0.6914, 0.375, 0.05856, 0.4336, 0.0, 0.5664, 0.0, 0.625, 0.05856, 0.625, 0.25, 0.4484, 0.25, 0.375, 0.1766])
me_cube_007.materials.append(mat_material)
me_cube_007.update()
me_cube_008 = bpy.data.meshes.new('Cube.008')
me_cube_008.from_pydata([(-0.6971, 1.4, 0.9783), (-1.653, 0.2358, 0.2296), (-0.7915, 2.305, -0.3379), (-1.181, 2.05, 0.6885), (-1.821, 1.693, 0.3188), (-1.459, 2.075, -0.6452), (0.4333, -1.044, 0.926), (-1.029, -0.5437, 0.3113), (0.03429, -1.311, -0.3992), (1.102, -0.4794, 0.839), (0.5478, -0.04759, 1.083), (0.5442, -0.8661, 1.004), (1.439, -0.3192, 0.1457), (1.316, -0.4765, -0.4002), (1.314, 0.1539, -0.2065), (0.09813, 1.249, -0.6628), (-0.3937, 2.026, -0.322), (-0.2683, 1.708, -0.03539), (0.6247, 1.17, -0.3414), (0.1393, -0.7597, -1.084), (0.6311, -1.005, -0.801), (0.3279, -1.342, -0.6035), (-1.305, 1.359, -0.8701), (-0.599, 0.7417, -1.07), (-0.6208, 0.135, -1.295), (-1.063, 0.5063, -0.915), (0.7716, -1.965, -0.2242), (1.257, -1.986, 0.6804), (1.348, -1.869, 0.7489), (1.72, -1.548, 0.6195), (1.855, -1.305, 0.1178), (1.685, -1.328, -0.2692), (1.136, -1.659, -0.5372), (0.9498, -1.941, -0.4141)], [], [(11, 10, 0, 1, 7, 6), (22, 25, 1, 4, 5), (12, 9, 29, 30), (1, 0, 3, 4), (4, 3, 2, 5), (16, 15, 23, 22, 5, 2), (8, 7, 1, 25, 24, 19, 21), (6, 7, 8), (20, 19, 24, 23, 15, 18, 14, 13), (9, 10, 11), (0, 17, 16, 2, 3), (12, 13, 14), (15, 16, 17, 18), (19, 20, 21), (22, 23, 24, 25), (12, 14, 18, 17, 0, 10, 9), (29, 28, 27, 26, 33, 32, 31, 30), (13, 12, 30, 31), (20, 13, 31, 32), (9, 11, 28, 29), (6, 8, 26, 27), (8, 21, 33, 26), (21, 20, 32, 33), (11, 6, 27, 28)])
_uv = me_cube_008.uv_layers.new(name='UVMap')
_uv.uv.foreach_set('vector', [0.375, 0.3234, 0.4484, 0.25, 0.625, 0.25, 0.625, 0.5, 0.5142, 0.5, 0.375, 0.3608, 0.625, 0.75, 0.625, 0.6914, 0.625, 0.5, 0.625, 0.5, 0.625, 0.75, 0.375, 0.05856, 0.375, 0.1766, 0.375, 0.1766, 0.375, 0.05856, 0.625, 0.5, 0.625, 0.25, 0.625, 0.25, 0.625, 0.5, 0.625, 0.5, 0.875, 0.5, 0.875, 0.75, 0.625, 0.75, 0.625, 1.0, 0.625, 0.9414, 0.625, 0.8086, 0.625, 0.75, 0.625, 0.75, 0.625, 1.0, 0.375, 0.6392, 0.5142, 0.5, 0.625, 0.5, 0.625, 0.6914, 0.5664, 0.75, 0.4336, 0.75, 0.375, 0.6914, 0.2358, 0.5, 0.5142, 0.5, 0.375, 0.6392, 0.375, 0.8086, 0.4336, 0.75, 0.5664, 0.75, 0.625, 0.8086, 0.625, 0.9414, 0.5664, 1.0, 0.4336, 1.0, 0.375, 0.9414, 0.125, 0.5734, 0.4484, 0.25, 0.375, 0.3234, 0.625, 0.25, 0.625, 0.05856, 0.625, 0.0, 0.625, 0.0, 0.625, 0.25, 0.375, 0.05856, 0.1836, 0.75, 0.4336, 1.0, 0.625, 0.9414, 0.625, 1.0, 0.625, 0.05856, 0.5664, 0.0, 0.4336, 0.75, 0.375, 0.8086, 0.375, 0.6914, 0.625, 0.75, 0.625, 0.8086, 0.5664, 0.75, 0.625, 0.6914, 0.375, 0.05856, 0.4336, 0.0, 0.5664, 0.0, 0.625, 0.05856, 0.625, 0.25, 0.4484, 0.25, 0.375, 0.1766, 0.125, 0.5734, 0.1984, 0.5, 0.2358, 0.5, 0.375, 0.6392, 0.375, 0.6914, 0.3164, 0.75, 0.1836, 0.75, 0.125, 0.6914, 0.1836, 0.75, 0.375, 0.05856, 0.375, 0.05856, 0.1836, 0.75, 0.375, 0.8086, 0.375, 0.9414, 0.375, 0.9414, 0.375, 0.8086, 0.125, 0.5734, 0.375, 0.3234, 0.375, 0.3234, 0.125, 0.5734, 0.2358, 0.5, 0.375, 0.6392, 0.375, 0.6392, 0.2358, 0.5, 0.375, 0.6392, 0.375, 0.6914, 0.375, 0.6914, 0.375, 0.6392, 0.375, 0.6914, 0.375, 0.8086, 0.375, 0.8086, 0.375, 0.6914, 0.375, 0.3234, 0.375, 0.3608, 0.375, 0.3608, 0.375, 0.3234])
me_cube_008.materials.append(mat_material)
me_cube_008.update()
me_cube_009 = bpy.data.meshes.new('Cube.009')
me_cube_009.from_pydata([(1.603, 0.6189, -0.6703), (1.366, 0.2544, 0.9548), (1.168, 2.131, -0.3808), (1.989, 1.367, -0.4933), (2.067, 1.381, 0.3239), (1.35, 2.213, 0.363), (-0.09419, -1.433, -0.2688), (0.7051, -0.4909, 0.8442), (-0.7511, -0.8104, 0.8114), (-0.403, -1.014, -0.9779), (0.2879, -0.7474, -0.9127), (-0.05651, -1.351, -0.4738), (-1.013, -0.5171, -0.9491), (-1.329, -0.3034, -0.5111), (-0.9765, 0.08362, -0.9119), (-0.03084, 1.375, -0.3431), (0.8036, 1.851, -0.5384), (0.7825, 1.413, -0.618), (-0.2189, 1.057, -0.8434), (-1.054, 0.02159, 0.8126), (-1.303, -0.4022, 0.4374), (-1.093, -0.7499, 0.7186), (0.8421, 1.757, 0.7125), (0.007619, 1.298, 0.6064), (-0.3395, 0.9517, 1.029), (0.338, 1.076, 0.975), (-1.385, -1.525, 0.5124), (-1.157, -2.138, -0.2789), (-1.133, -2.097, -0.435), (-1.354, -1.81, -0.7927), (-1.674, -1.336, -0.7554), (-1.809, -1.104, -0.428), (-1.721, -1.141, 0.2603), (-1.618, -1.416, 0.4688)], [], [(11, 10, 0, 1, 7, 6), (22, 25, 1, 4, 5), (12, 9, 29, 30), (1, 0, 3, 4), (4, 3, 2, 5), (16, 15, 23, 22, 5, 2), (8, 7, 1, 25, 24, 19, 21), (6, 7, 8), (20, 19, 24, 23, 15, 18, 14, 13), (9, 10, 11), (0, 17, 16, 2, 3), (12, 13, 14), (15, 16, 17, 18), (19, 20, 21), (22, 23, 24, 25), (12, 14, 18, 17, 0, 10, 9), (29, 28, 27, 26, 33, 32, 31, 30), (13, 12, 30, 31), (20, 13, 31, 32), (9, 11, 28, 29), (6, 8, 26, 27), (8, 21, 33, 26), (21, 20, 32, 33), (11, 6, 27, 28)])
_uv = me_cube_009.uv_layers.new(name='UVMap')
_uv.uv.foreach_set('vector', [0.375, 0.3234, 0.4484, 0.25, 0.625, 0.25, 0.625, 0.5, 0.5142, 0.5, 0.375, 0.3608, 0.625, 0.75, 0.625, 0.6914, 0.625, 0.5, 0.625, 0.5, 0.625, 0.75, 0.375, 0.05856, 0.375, 0.1766, 0.375, 0.1766, 0.375, 0.05856, 0.625, 0.5, 0.625, 0.25, 0.625, 0.25, 0.625, 0.5, 0.625, 0.5, 0.875, 0.5, 0.875, 0.75, 0.625, 0.75, 0.625, 1.0, 0.625, 0.9414, 0.625, 0.8086, 0.625, 0.75, 0.625, 0.75, 0.625, 1.0, 0.375, 0.6392, 0.5142, 0.5, 0.625, 0.5, 0.625, 0.6914, 0.5664, 0.75, 0.4336, 0.75, 0.375, 0.6914, 0.2358, 0.5, 0.5142, 0.5, 0.375, 0.6392, 0.375, 0.8086, 0.4336, 0.75, 0.5664, 0.75, 0.625, 0.8086, 0.625, 0.9414, 0.5664, 1.0, 0.4336, 1.0, 0.375, 0.9414, 0.125, 0.5734, 0.4484, 0.25, 0.375, 0.3234, 0.625, 0.25, 0.625, 0.05856, 0.625, 0.0, 0.625, 0.0, 0.625, 0.25, 0.375, 0.05856, 0.1836, 0.75, 0.4336, 1.0, 0.625, 0.9414, 0.625, 1.0, 0.625, 0.05856, 0.5664, 0.0, 0.4336, 0.75, 0.375, 0.8086, 0.375, 0.6914, 0.625, 0.75, 0.625, 0.8086, 0.5664, 0.75, 0.625, 0.6914, 0.375, 0.05856, 0.4336, 0.0, 0.5664, 0.0, 0.625, 0.05856, 0.625, 0.25, 0.4484, 0.25, 0.375, 0.1766, 0.125, 0.5734, 0.1984, 0.5, 0.2358, 0.5, 0.375, 0.6392, 0.375, 0.6914, 0.3164, 0.75, 0.1836, 0.75, 0.125, 0.6914, 0.1836, 0.75, 0.375, 0.05856, 0.375, 0.05856, 0.1836, 0.75, 0.375, 0.8086, 0.375, 0.9414, 0.375, 0.9414, 0.375, 0.8086, 0.125, 0.5734, 0.375, 0.3234, 0.375, 0.3234, 0.125, 0.5734, 0.2358, 0.5, 0.375, 0.6392, 0.375, 0.6392, 0.2358, 0.5, 0.375, 0.6392, 0.375, 0.6914, 0.375, 0.6914, 0.375, 0.6392, 0.375, 0.6914, 0.375, 0.8086, 0.375, 0.8086, 0.375, 0.6914, 0.375, 0.3234, 0.375, 0.3608, 0.375, 0.3608, 0.375, 0.3234])
me_cube_009.materials.append(mat_material)
me_cube_009.update()
me_cylinder = bpy.data.meshes.new('Cylinder')
me_cylinder.from_pydata([(0.1303, 0.8684, -0.5217), (0.1894, 1.145, -0.6813), (0.7866, 0.4593, -0.6046), (1.053, 0.6336, -0.5912), (0.7863, -0.355, -0.4985), (1.059, -0.4582, -0.7107), (0.7152, -0.4857, -0.5011), (0.9429, -0.6735, -0.7157), (0.009721, -0.9131, -0.5991), (0.01355, -1.225, -0.5911), (-0.6971, -0.5362, -0.507), (-0.9133, -0.7207, -0.7042), (-0.7955, -0.3569, -0.5055), (-1.07, -0.456, -0.7031), (-0.7942, 0.4539, -0.6042), (-1.071, 0.5966, -0.5962), (-0.1489, 0.8581, -0.5261), (-0.2117, 1.148, -0.6814), (0.3154, 0.9144, -0.388), (0.8235, 0.488, -0.3889), (0.9563, -0.1547, -0.3886), (0.621, -0.7276, -0.3962), (0.008901, -0.9636, -0.387), (-0.611, -0.7477, -0.3928), (-0.945, -0.1888, -0.3883), (-0.8427, 0.4731, -0.3886), (-0.3403, 0.9033, -0.3892), (0.229, 0.6737, -0.1568), (0.6133, 0.3639, -0.1589), (0.7082, -0.1205, -0.1624), (0.4645, -0.5431, -0.1612), (0.0007072, -0.7188, -0.1622), (-0.45, -0.5527, -0.1675), (-0.6958, -0.1281, -0.1584), (-0.6252, 0.3495, -0.1638), (-0.25, 0.6724, -0.1598), (0.01664, 1.913, -0.9299), (0.01018, 1.915, -0.5903), (1.157, 0.6145, -0.9313), (1.159, 0.6184, -0.5884), (1.764, -0.872, -0.9243), (1.755, -0.8765, -0.5884), (-1.651, -0.6775, -0.9102), (-1.644, -0.6692, -0.5845), (-1.144, 0.6231, -0.8997), (-1.146, 0.6279, -0.5819), (-0.04651, 1.926, -0.9038), (-0.04704, 1.919, -0.5809), (1.658, -1.053, -0.9451), (1.665, -1.056, -0.5878), (0.08384, -1.276, -0.8999), (0.004628, -1.266, -0.5844), (-1.701, -1.012, -0.9524), (-1.697, -1.008, -0.5913), (0.1209, 2.223, -0.9089), (0.03722, 2.206, -0.5581), (1.302, 0.7238, -0.9817), (2.034, -0.9869, -0.9539), (1.989, -0.8832, -0.5682), (-1.981, -0.7736, -0.8249), (-1.904, -0.7669, -0.5559), (-1.321, 0.7195, -0.8686), (-1.341, 0.7207, -0.5685), (-0.06125, 2.196, -0.9808), (-0.1349, 2.134, -0.5634), (1.909, -1.249, -0.9739), (1.913, -1.247, -0.5659), (0.09414, -1.495, -0.9252), (0.02172, -1.494, -0.5647), (-2.004, -1.194, -0.8715), (-1.945, -1.203, -0.571), (1.163, 0.6188, 0.3394), (0.1377, 1.784, -0.2943), (1.726, -0.7366, -0.2875), (-1.632, -0.4993, -0.3031), (-0.1635, 1.797, -0.2991), (-0.001848, -1.271, 0.3823), (1.562, -1.079, -0.3093), (-1.555, -1.047, -0.2636), (1.351, 0.7246, 0.3645), (0.2725, 1.961, -0.2677), (2.026, -0.7465, -0.2789), (-1.897, -0.5991, -0.2786), (0.01789, -1.51, 0.4083), (1.81, -1.284, -0.2838), (-1.789, -1.228, -0.2339), (0.4691, 0.6577, -0.562), (0.687, 0.9816, -0.637), (0.5759, 0.7028, -0.3891), (0.4231, 0.5203, -0.1627), (0.589, 1.269, -0.9292), (0.5865, 1.263, -0.5876), (0.7285, 1.461, -0.9163), (0.6919, 1.467, -0.5646), (0.5837, 1.264, 0.08941), (0.7819, 0.06673, -0.5459), (1.163, 0.08401, -0.6498), (0.8883, 0.1663, -0.3892), (0.667, 0.1245, -0.1629), (1.454, -0.1277, -0.9296), (1.459, -0.1238, -0.5904), (1.623, -0.1342, -0.9034), (1.692, -0.1309, -0.5633), (1.455, -0.129, 0.1012), (0.3528, -0.7137, -0.5521), (0.5319, -1.037, -0.6517), (0.3173, -0.8484, -0.3891), (0.2309, -0.6319, -0.1666), (0.8309, -1.165, -0.9456), (0.8303, -1.168, -0.5935), (0.9624, -1.375, -0.9738), (0.9591, -1.376, -0.5657), (0.8232, -1.162, 0.1292), (0.9605, -1.376, 0.1536), (-0.3269, -0.7251, -0.5547), (-0.4947, -1.066, -0.649), (-0.3019, -0.8558, -0.3901), (-0.2243, -0.6333, -0.1611), (-0.8861, -1.138, -0.9223), (-0.8472, -1.138, -0.5875), (-0.9632, -1.348, -0.97), (-0.9668, -1.346, -0.5622), (-0.8418, -1.135, 0.1296), (-0.9666, -1.349, 0.1537), (-0.7877, 0.05405, -0.5537), (-1.173, 0.08567, -0.6472), (-0.8907, 0.1512, -0.3953), (-0.6712, 0.1107, -0.1645), (-1.402, -0.02044, -0.904), (-1.4, -0.02113, -0.5854), (-1.626, -0.02138, -0.9264), (-1.627, -0.02223, -0.5646), (-1.403, -0.02085, 0.06654), (-1.638, -0.02377, 0.08999), (-0.4846, 0.6513, -0.5662), (-0.6979, 0.9578, -0.6367), (-0.5903, 0.6889, -0.3903), (-0.438, 0.5086, -0.1603), (-0.6055, 1.281, -0.9029), (-0.5976, 1.267, -0.5855), (-0.757, 1.454, -0.91), (-0.5966, 1.27, 0.04518), (-0.7086, 1.466, 0.07364), (0.6328, 0.8904, -0.8997), (1.055, 0.624, -0.9471), (1.061, 0.08307, -0.8845), (1.066, -0.4574, -0.8233), (0.9454, -0.6757, -0.8231), (0.4694, -0.9529, -0.8813), (0.09291, -1.221, -0.8983), (-0.4501, -0.9762, -0.8914), (-0.9121, -0.7193, -0.8341), (-1.072, -0.4542, -0.8386), (-1.065, 0.07329, -0.8892), (-1.069, 0.6072, -0.9472), (-0.647, 0.8874, -0.9037), (-0.2211, 1.149, -0.8626), (0.1987, 1.151, -0.8572), (0.2285, 0.3219, -0.3346), (0.3818, 0.232, -0.354), (0.3873, 0.0422, -0.3246), (0.3846, -0.1708, -0.2974), (0.3489, -0.2332, -0.3043), (0.1744, -0.3463, -0.3214), (0.003821, -0.4424, -0.3553), (-0.159, -0.346, -0.325), (-0.3413, -0.252, -0.3066), (-0.3934, -0.1694, -0.3074), (-0.3932, 0.03562, -0.3242), (-0.3886, 0.2245, -0.3496), (-0.2398, 0.3228, -0.3315), (-0.07953, 0.4198, -0.3168), (0.06171, 0.4165, -0.3121), (0.2015, 0.2627, -0.01401), (0.1224, 0.3306, -0.01168), (0.3271, 0.06251, -0.011), (0.2966, 0.1817, -0.01282), (0.2312, -0.2704, -0.01037), (0.3502, -0.05807, -0.009703), (0.1204, -0.3111, -0.01316), (-0.1119, -0.3144, -0.01094), (0.003315, -0.3623, -0.01401), (-0.3509, -0.06506, -0.0106), (-0.23, -0.2765, -0.01414), (-0.3294, 0.05349, -0.01146), (-0.2168, 0.2502, -0.01986), (-0.3111, 0.1741, -0.01172), (-0.1269, 0.3324, -0.009977), (0.08422, -1.405, -1.07), (-1.237, 0.6515, -1.042), (-1.821, -0.7454, -1.025), (-1.857, -1.123, -1.069), (1.894, -0.9492, -1.097), (0.06399, 2.048, -1.077), (1.225, 0.6494, -1.114), (-0.05865, 2.041, -1.1), (1.779, -1.171, -1.117), (0.6558, 1.344, -1.066), (1.534, -0.1508, -1.074), (0.8919, -1.29, -1.117), (-0.9294, -1.263, -1.104), (-1.519, -0.04071, -1.073), (-0.686, 1.348, -1.064), (0.5974, 1.585, 0.01498), (0.6064, 1.305, 0.09184), (0.8146, 1.336, 0.1489), (0.6957, 1.47, -0.04422), (-0.8049, 1.343, -0.5583), (-0.7086, 1.457, -0.4427), (-0.6135, 1.567, -0.5576), (-0.7241, 1.454, -0.6697), (1.3, 0.7807, -0.561), (1.347, 0.7287, -0.444), (1.404, 0.5862, -0.563), (1.334, 0.7277, -0.6816), (-0.2376, 1.889, -0.2913), (-0.2603, 1.993, -0.3419), (-0.3379, 1.903, -0.2461), (-1.35, 0.7194, -0.00441), (-1.401, 0.5892, 0.2638), (-1.181, 0.6517, 0.09216), (-1.259, 0.8262, 0.2681), (1.552, -0.1307, 0.1108), (1.74, -0.2288, 0.06123), (1.688, -0.1327, 0.01887), (1.64, -0.01273, 0.1579)], [], [(87, 3, 39, 91), (96, 5, 41, 100), (146, 5, 7, 147), (148, 147, 48, 108), (115, 11, 53, 119), (151, 11, 13, 152), (153, 152, 42, 128), (1, 17, 26, 18), (135, 17, 47, 139), (11, 53, 43, 13), (124, 14, 169, 168), (21, 20, 29, 30), (135, 15, 25, 136), (125, 13, 24, 126), (13, 11, 23, 24), (115, 9, 22, 116), (105, 7, 21, 106), (87, 1, 18, 88), (7, 5, 20, 21), (96, 3, 19, 97), (137, 34, 186, 185), (126, 24, 33, 127), (106, 21, 30, 107), (88, 18, 27, 89), (136, 25, 34, 137), (116, 22, 31, 117), (97, 19, 28, 98), (18, 26, 35, 27), (24, 23, 32, 33), (197, 193, 54, 92), (55, 37, 72, 80), (5, 146, 40, 41), (145, 144, 38, 99), (7, 5, 41, 49), (143, 157, 36, 90), (111, 66, 84, 113), (66, 65, 57, 58), (17, 1, 37, 47), (155, 154, 44, 138), (125, 15, 45, 129), (152, 13, 43, 42), (200, 188, 67, 120), (201, 190, 59, 130), (11, 151, 52, 53), (150, 149, 50, 118), (105, 9, 51, 109), (147, 7, 49, 48), (101, 102, 58, 57), (130, 131, 62, 61), (141, 75, 215, 217, 142), (110, 111, 68, 67), (120, 121, 70, 69), (69, 70, 60, 59), (203, 204, 206), (202, 189, 61, 140), (49, 66, 58, 41), (63, 64, 55, 54), (41, 58, 81, 73), (199, 196, 65, 110), (195, 63, 54, 193), (119, 53, 78, 122), (198, 194, 56, 101), (191, 69, 59, 190), (129, 45, 220, 132), (122, 78, 85, 123), (221, 218, 220), (93, 55, 80, 203, 206), (112, 76, 83, 113), (71, 103, 222, 225, 79), (131, 60, 82, 133), (91, 39, 71, 94), (60, 43, 74, 82), (139, 47, 75, 141), (66, 49, 77, 84), (53, 70, 85, 78), (121, 68, 83, 123), (140, 210, 209, 64, 63), (109, 51, 76, 112), (212, 211, 93, 206, 205, 79), (64, 209, 208, 142, 217, 216), (100, 41, 73, 103), (37, 91, 94, 72), (92, 93, 211, 214, 56), (94, 71, 79, 205, 204), (54, 55, 93, 92), (144, 143, 90, 38), (194, 197, 92, 56), (19, 88, 89, 28), (3, 87, 88, 19), (1, 87, 91, 37), (39, 100, 103, 71), (225, 222, 224), (58, 102, 224, 223, 81), (192, 198, 101, 57), (103, 73, 81, 223, 222), (146, 145, 99, 40), (20, 97, 98, 29), (5, 96, 97, 20), (3, 96, 100, 39), (49, 109, 112, 77), (77, 112, 113, 84), (188, 199, 110, 67), (65, 66, 111, 110), (7, 105, 109, 49), (68, 111, 113, 83), (22, 106, 107, 31), (9, 105, 106, 22), (149, 148, 108, 50), (70, 121, 123, 85), (76, 122, 123, 83), (51, 119, 122, 76), (67, 68, 121, 120), (151, 150, 118, 52), (191, 200, 120, 69), (23, 116, 117, 32), (11, 115, 116, 23), (9, 115, 119, 51), (132, 220, 219, 133), (74, 132, 133, 82), (43, 129, 132, 74), (59, 60, 131, 130), (189, 201, 130, 61), (13, 125, 129, 43), (25, 126, 127, 34), (15, 125, 126, 25), (154, 153, 128, 44), (45, 139, 141, 220), (62, 131, 133, 219, 218), (195, 202, 140, 63), (220, 141, 142, 221), (156, 155, 138, 46), (26, 136, 137, 35), (17, 135, 136, 26), (15, 135, 139, 45), (64, 47, 37, 55), (47, 46, 36, 37), (70, 53, 43, 60), (53, 52, 42, 43), (196, 48, 40, 192), (48, 49, 41, 40), (147, 146, 40, 48), (151, 52, 42, 152), (157, 156, 46, 36), (2, 86, 143, 144), (4, 95, 145, 146), (6, 4, 146, 147), (8, 104, 148, 149), (10, 114, 150, 151), (12, 10, 151, 152), (14, 124, 153, 154), (16, 134, 155, 156), (0, 16, 156, 157), (86, 0, 157, 143), (95, 2, 144, 145), (104, 6, 147, 148), (114, 8, 149, 150), (124, 12, 152, 153), (134, 14, 154, 155), (172, 158, 159, 160, 161, 162, 163, 164, 165, 166, 167, 168, 169, 170, 171), (14, 134, 170, 169), (134, 16, 171, 170), (86, 2, 159, 158), (16, 0, 172, 171), (95, 4, 161, 160), (0, 86, 158, 172), (4, 6, 162, 161), (2, 95, 160, 159), (104, 8, 164, 163), (6, 104, 163, 162), (114, 10, 166, 165), (8, 114, 165, 164), (10, 12, 167, 166), (12, 124, 168, 167), (176, 173, 174, 187, 185, 186, 184, 182, 183, 180, 181, 179, 177, 178, 175), (29, 98, 175, 178), (89, 27, 174, 173), (27, 35, 187, 174), (32, 117, 180, 183), (98, 28, 176, 175), (35, 137, 185, 187), (30, 29, 178, 177), (107, 30, 177, 179), (28, 89, 173, 176), (117, 31, 181, 180), (31, 107, 179, 181), (33, 32, 183, 182), (34, 127, 184, 186), (127, 33, 182, 184), (65, 196, 192, 57), (46, 138, 202, 195), (44, 128, 201, 189), (52, 118, 200, 191), (50, 108, 199, 188), (40, 99, 198, 192), (38, 90, 197, 194), (52, 191, 190, 42), (99, 38, 194, 198), (46, 195, 193, 36), (108, 48, 196, 199), (138, 44, 189, 202), (128, 42, 190, 201), (118, 50, 188, 200), (90, 36, 193, 197), (204, 205, 206), (72, 94, 204, 203, 80), (207, 208, 209, 210), (61, 62, 207, 210, 140), (211, 212, 213, 214), (56, 214, 213, 102, 101), (215, 216, 217), (47, 64, 216, 215, 75), (218, 219, 220), (208, 207, 62, 218, 221, 142), (222, 223, 224), (102, 213, 212, 79, 225, 224)])
me_cylinder.polygons.foreach_set('material_index', [1, 1, 1, 1, 1, 1, 1, 1, 1, 1, 1, 1, 1, 1, 1, 1, 1, 1, 1, 1, 1, 1, 1, 1, 1, 1, 1, 1, 1, 1, 1, 1, 1, 1, 1, 1, 1, 1, 1, 1, 1, 1, 1, 1, 1, 1, 1, 1, 1, 1, 1, 1, 1, 1, 1, 1, 1, 1, 1, 1, 1, 1, 1, 1, 1, 1, 1, 1, 1, 1, 1, 1, 1, 1, 1, 1, 1, 1, 1, 1, 1, 1, 1, 1, 1, 1, 1, 1, 1, 1, 1, 1, 1, 1, 1, 1, 1, 1, 1, 1, 1, 1, 1, 1, 1, 1, 1, 1, 1, 1, 1, 1, 1, 1, 1, 1, 1, 1, 1, 1, 1, 1, 1, 1, 1, 1, 1, 1, 1, 1, 1, 1, 1, 1, 1, 1, 1, 1, 1, 1, 1, 1, 1, 1, 1, 1, 1, 1, 1, 1, 1, 1, 1, 1, 1, 1, 1, 1, 1, 1, 1, 1, 1, 1, 1, 1, 1, 1, 1, 1, 1, 1, 1, 1, 1, 1, 1, 1, 1, 1, 1, 1, 1, 1, 1, 1, 1, 1, 1, 1, 1, 1, 1, 1, 1, 1, 1, 1, 1, 1, 1, 1, 1, 1, 1, 1, 1, 1, 1, 1, 1, 1, 1, 1, 1])
_uv = me_cylinder.uv_layers.new(name='UVMap')
_uv.uv.foreach_set('vector', [0.9444, 1.0, 0.8889, 1.0, 0.8889, 1.0, 0.9444, 1.0, 0.8333, 1.0, 0.7778, 1.0, 0.7778, 1.0, 0.8333, 1.0, 0.7778, 0.5, 0.7778, 1.0, 0.6667, 1.0, 0.6667, 0.5, 0.895, 0.07724, 0.9578, 0.13, 0.9283, 0.1052, 0.8802, 0.06484, 0.5, 1.0, 0.4444, 1.0, 0.4444, 1.0, 0.5, 1.0, 0.4444, 0.5, 0.4444, 1.0, 0.3333, 1.0, 0.3333, 0.5, 0.5279, 0.2108, 0.5422, 0.13, 0.5422, 0.13, 0.5279, 0.2108, 4.47e-08, 1.0, 0.1111, 1.0, 0.1111, 1.0, 4.47e-08, 1.0, 0.1667, 1.0, 0.1111, 1.0, 0.1111, 1.0, 0.1667, 1.0, 0.4444, 1.0, 0.4444, 1.0, 0.3333, 1.0, 0.3333, 1.0, 0.5604, 0.2163, 0.5421, 0.2873, 0.5421, 0.2873, 0.5604, 0.2163, 0.6667, 1.0, 0.7778, 1.0, 0.7778, 1.0, 0.6667, 1.0, 0.1667, 1.0, 0.2222, 1.0, 0.2222, 1.0, 0.1667, 1.0, 0.2778, 1.0, 0.3333, 1.0, 0.3333, 1.0, 0.2778, 1.0, 0.3333, 1.0, 0.4444, 1.0, 0.4444, 1.0, 0.3333, 1.0, 0.5, 1.0, 0.5556, 1.0, 0.5556, 1.0, 0.5, 1.0, 0.6111, 1.0, 0.6667, 1.0, 0.6667, 1.0, 0.6111, 1.0, 0.9444, 1.0, 1.0, 1.0, 1.0, 1.0, 0.9444, 1.0, 0.6667, 1.0, 0.7778, 1.0, 0.7778, 1.0, 0.6667, 1.0, 0.8333, 1.0, 0.8889, 1.0, 0.8889, 1.0, 0.8333, 1.0, 0.1667, 1.0, 0.2222, 1.0, 0.2222, 1.0, 0.1667, 1.0, 0.2778, 1.0, 0.3333, 1.0, 0.3333, 1.0, 0.2778, 1.0, 0.6111, 1.0, 0.6667, 1.0, 0.6667, 1.0, 0.6111, 1.0, 0.9444, 1.0, 1.0, 1.0, 1.0, 1.0, 0.9444, 1.0, 0.1667, 1.0, 0.2222, 1.0, 0.2222, 1.0, 0.1667, 1.0, 0.5, 1.0, 0.5556, 1.0, 0.5556, 1.0, 0.5, 1.0, 0.8333, 1.0, 0.8889, 1.0, 0.8889, 1.0, 0.8333, 1.0, 4.47e-08, 1.0, 0.1111, 1.0, 0.1111, 1.0, 4.47e-08, 1.0, 0.3333, 1.0, 0.4444, 1.0, 0.4444, 1.0, 0.3333, 1.0, 0.8271, 0.4619, 0.75, 0.49, 0.75, 0.49, 0.8271, 0.4619, 4.47e-08, 1.0, 4.47e-08, 1.0, 4.47e-08, 1.0, 4.47e-08, 1.0, 0.7778, 1.0, 0.7778, 0.5, 0.7778, 0.5, 0.7778, 1.0, 0.9453, 0.3628, 0.9043, 0.4339, 0.9043, 0.4339, 0.9453, 0.3628, 0.6667, 1.0, 0.7778, 1.0, 0.7778, 1.0, 0.6406, 1.0, 0.8271, 0.4619, 0.75, 0.49, 0.75, 0.49, 0.8271, 0.4619, 0.5981, 1.0, 0.6406, 1.0, 0.6406, 1.0, 0.5981, 1.0, 0.6406, 1.0, 0.6406, 0.5, 0.7778, 0.5, 0.7823, 1.0, 0.0, 0.0, 0.0, 0.0, 0.0, 0.0, 0.0, 0.0, 0.5547, 0.3628, 0.5136, 0.2917, 0.5136, 0.2917, 0.5547, 0.3628, 0.2778, 1.0, 0.2222, 1.0, 0.2222, 1.0, 0.2778, 1.0, 0.3333, 0.5, 0.3333, 1.0, 0.3333, 1.0, 0.3333, 0.5, 0.75, 0.02447, 0.8321, 0.02447, 0.8321, 0.02447, 0.75, 0.02447, 0.5279, 0.2108, 0.5422, 0.13, 0.5422, 0.13, 0.5279, 0.2108, 0.4444, 1.0, 0.4444, 0.5, 0.4444, 0.5, 0.4444, 1.0, 0.75, 0.02447, 0.8321, 0.02447, 0.8321, 0.02447, 0.75, 0.02447, 0.6111, 1.0, 0.5556, 1.0, 0.5556, 1.0, 0.5981, 1.0, 0.6667, 0.5, 0.6667, 1.0, 0.6406, 1.0, 0.6406, 0.5, 0.8333, 0.5, 0.8333, 1.0, 0.7823, 1.0, 0.7778, 0.5, 0.2778, 0.5, 0.2778, 1.0, 0.2222, 1.0, 0.2222, 0.5, 0.1667, 1.0, 0.1111, 1.0, 0.1111, 1.0, 0.1172, 1.0, 0.1667, 1.0, 0.5981, 0.5, 0.5981, 1.0, 0.5556, 1.0, 0.5556, 0.5, 0.5, 0.5, 0.5, 1.0, 0.4444, 1.0, 0.4444, 0.5, 0.4444, 0.5, 0.4444, 1.0, 0.3333, 1.0, 0.3333, 0.5, 0.9575, 1.0, 0.9444, 1.0, 0.9444, 1.0, 0.5547, 0.3628, 0.5136, 0.2917, 0.5136, 0.2917, 0.5547, 0.3628, 0.6406, 1.0, 0.6406, 1.0, 0.7823, 1.0, 0.7778, 1.0, 0.1111, 0.5, 0.1167, 1.0, 1.0, 1.0, 1.0, 0.5, 0.7778, 1.0, 0.7823, 1.0, 0.7778, 1.0, 0.7778, 1.0, 0.8802, 0.06484, 0.9283, 0.1052, 0.9283, 0.1052, 0.8802, 0.06484, 0.5957, 0.4339, 0.5957, 0.4339, 0.75, 0.49, 0.75, 0.49, 0.5, 1.0, 0.4444, 1.0, 0.4444, 1.0, 0.5, 1.0, 0.9453, 0.3628, 0.9043, 0.4339, 0.9043, 0.4339, 0.9453, 0.3628, 0.6679, 0.02447, 0.6679, 0.02447, 0.5422, 0.13, 0.5422, 0.13, 0.2778, 1.0, 0.2222, 1.0, 0.2222, 1.0, 0.2778, 1.0, 0.5, 1.0, 0.4444, 1.0, 0.4444, 1.0, 0.5, 1.0, 0.2143, 1.0, 0.2222, 1.0, 0.2222, 1.0, 0.9444, 1.0, 1.0, 1.0, 1.0, 1.0, 0.9575, 1.0, 0.9444, 1.0, 0.5981, 1.0, 0.5556, 1.0, 0.5556, 1.0, 0.5981, 1.0, 0.8889, 1.0, 0.8333, 1.0, 0.8333, 1.0, 0.8411, 1.0, 0.8889, 1.0, 0.2778, 1.0, 0.3333, 1.0, 0.3333, 1.0, 0.2778, 1.0, 0.9444, 1.0, 0.8889, 1.0, 0.8889, 1.0, 0.9444, 1.0, 0.3333, 1.0, 0.3333, 1.0, 0.3333, 1.0, 0.3333, 1.0, 0.1667, 1.0, 0.1111, 1.0, 0.1111, 1.0, 0.1667, 1.0, 0.6406, 1.0, 0.6406, 1.0, 0.6406, 1.0, 0.6406, 1.0, 0.4444, 1.0, 0.4444, 1.0, 0.4444, 1.0, 0.4444, 1.0, 0.5, 1.0, 0.5556, 1.0, 0.5556, 1.0, 0.5, 1.0, 0.1667, 0.5, 0.1667, 0.8399, 0.1584, 1.0, 0.1167, 1.0, 0.1111, 0.5, 0.5981, 1.0, 0.5556, 1.0, 0.5556, 1.0, 0.5981, 1.0, 0.8889, 1.0, 0.8976, 1.0, 0.9444, 1.0, 0.9444, 1.0, 0.9344, 1.0, 0.8889, 1.0, 0.1167, 1.0, 0.1584, 1.0, 0.1667, 1.0, 0.1667, 1.0, 0.1172, 1.0, 0.1122, 1.0, 0.8333, 1.0, 0.7778, 1.0, 0.7778, 1.0, 0.8333, 1.0, 1.0, 1.0, 0.9444, 1.0, 0.9444, 1.0, 1.0, 1.0, 0.9444, 0.5, 0.9444, 1.0, 0.8976, 1.0, 0.8889, 0.8584, 0.8889, 0.5, 0.9444, 1.0, 0.8889, 1.0, 0.8889, 1.0, 0.9344, 1.0, 0.9444, 1.0, 1.0, 0.5, 1.0, 1.0, 0.9444, 1.0, 0.9444, 0.5, 0.9043, 0.4339, 0.8271, 0.4619, 0.8271, 0.4619, 0.9043, 0.4339, 0.9043, 0.4339, 0.8271, 0.4619, 0.8271, 0.4619, 0.9043, 0.4339, 0.8889, 1.0, 0.9444, 1.0, 0.9444, 1.0, 0.8889, 1.0, 0.8889, 1.0, 0.9444, 1.0, 0.9444, 1.0, 0.8889, 1.0, 1.0, 1.0, 0.9444, 1.0, 0.9444, 1.0, 1.0, 1.0, 0.8889, 1.0, 0.8333, 1.0, 0.8333, 1.0, 0.8889, 1.0, 0.8411, 1.0, 0.8333, 1.0, 0.8333, 1.0, 0.7823, 1.0, 0.8333, 1.0, 0.8333, 1.0, 0.8247, 1.0, 0.7778, 1.0, 0.9864, 0.2917, 0.9453, 0.3628, 0.9453, 0.3628, 0.9864, 0.2917, 0.8333, 1.0, 0.7778, 1.0, 0.7778, 1.0, 0.8247, 1.0, 0.8333, 1.0, 0.9864, 0.2917, 0.9453, 0.3628, 0.9453, 0.3628, 0.9864, 0.2917, 0.7778, 1.0, 0.8333, 1.0, 0.8333, 1.0, 0.7778, 1.0, 0.7778, 1.0, 0.8333, 1.0, 0.8333, 1.0, 0.7778, 1.0, 0.8889, 1.0, 0.8333, 1.0, 0.8333, 1.0, 0.8889, 1.0, 0.6406, 1.0, 0.5981, 1.0, 0.5981, 1.0, 0.6406, 1.0, 0.6406, 1.0, 0.5981, 1.0, 0.5981, 1.0, 0.6406, 1.0, 0.8321, 0.02447, 0.8802, 0.06484, 0.8802, 0.06484, 0.8321, 0.02447, 0.6406, 0.5, 0.6406, 1.0, 0.5981, 1.0, 0.5981, 0.5, 0.6667, 1.0, 0.6111, 1.0, 0.5981, 1.0, 0.6406, 1.0, 0.5556, 1.0, 0.5981, 1.0, 0.5981, 1.0, 0.5556, 1.0, 0.5556, 1.0, 0.6111, 1.0, 0.6111, 1.0, 0.5556, 1.0, 0.5556, 1.0, 0.6111, 1.0, 0.6111, 1.0, 0.5556, 1.0, 0.8321, 0.02447, 0.895, 0.07724, 0.8802, 0.06484, 0.8321, 0.02447, 0.4444, 1.0, 0.5, 1.0, 0.5, 1.0, 0.4444, 1.0, 0.5556, 1.0, 0.5, 1.0, 0.5, 1.0, 0.5556, 1.0, 0.5556, 1.0, 0.5, 1.0, 0.5, 1.0, 0.5556, 1.0, 0.5556, 0.5, 0.5556, 1.0, 0.5, 1.0, 0.5, 0.5, 0.6679, 0.02447, 0.75, 0.02447, 0.75, 0.02447, 0.6679, 0.02447, 0.6679, 0.02447, 0.75, 0.02447, 0.75, 0.02447, 0.6679, 0.02447, 0.4444, 1.0, 0.5, 1.0, 0.5, 1.0, 0.4444, 1.0, 0.4444, 1.0, 0.5, 1.0, 0.5, 1.0, 0.4444, 1.0, 0.5556, 1.0, 0.5, 1.0, 0.5, 1.0, 0.5556, 1.0, 0.2778, 1.0, 0.2222, 1.0, 0.2319, 1.0, 0.2778, 1.0, 0.3333, 1.0, 0.2778, 1.0, 0.2778, 1.0, 0.3333, 1.0, 0.3333, 1.0, 0.2778, 1.0, 0.2778, 1.0, 0.3333, 1.0, 0.3333, 0.5, 0.3333, 1.0, 0.2778, 1.0, 0.2778, 0.5, 0.5136, 0.2917, 0.5279, 0.2108, 0.5279, 0.2108, 0.5136, 0.2917, 0.3333, 1.0, 0.2778, 1.0, 0.2778, 1.0, 0.3333, 1.0, 0.2222, 1.0, 0.2778, 1.0, 0.2778, 1.0, 0.2222, 1.0, 0.2222, 1.0, 0.2778, 1.0, 0.2778, 1.0, 0.2222, 1.0, 0.5136, 0.2917, 0.5279, 0.2108, 0.5279, 0.2108, 0.5136, 0.2917, 0.2222, 1.0, 0.1667, 1.0, 0.1667, 1.0, 0.2222, 1.0, 0.2222, 1.0, 0.2778, 1.0, 0.2778, 1.0, 0.2319, 1.0, 0.2222, 1.0, 0.5957, 0.4339, 0.5547, 0.3628, 0.5547, 0.3628, 0.5957, 0.4339, 0.2222, 1.0, 0.1667, 1.0, 0.1667, 1.0, 0.2143, 1.0, 0.5957, 0.4339, 0.5547, 0.3628, 0.5547, 0.3628, 0.5957, 0.4339, 0.1111, 1.0, 0.1667, 1.0, 0.1667, 1.0, 0.1111, 1.0, 0.1111, 1.0, 0.1667, 1.0, 0.1667, 1.0, 0.1111, 1.0, 0.2222, 1.0, 0.1667, 1.0, 0.1667, 1.0, 0.2222, 1.0, 0.1167, 1.0, 0.1111, 1.0, 4.47e-08, 1.0, 4.47e-08, 1.0, 0.1111, 1.0, 0.1111, 0.5, 4.47e-08, 0.5, 4.47e-08, 1.0, 0.4444, 1.0, 0.4444, 1.0, 0.3333, 1.0, 0.3333, 1.0, 0.4444, 1.0, 0.4444, 0.5, 0.3333, 0.5, 0.3333, 1.0, 0.9283, 0.1052, 0.9283, 0.1052, 0.9864, 0.2917, 0.9864, 0.2917, 0.6406, 0.5, 0.6406, 1.0, 0.7778, 1.0, 0.7778, 0.5, 0.6667, 0.5, 0.7778, 0.5, 0.7778, 0.5, 0.9283, 0.1052, 0.4444, 0.5, 0.4444, 0.5, 0.5422, 0.13, 0.5422, 0.13, 0.75, 0.49, 0.5957, 0.4339, 0.5957, 0.4339, 0.75, 0.49, 0.8851, 0.4125, 0.8162, 0.4318, 0.8271, 0.4619, 0.9043, 0.4339, 0.9495, 0.2524, 0.9166, 0.3455, 0.9453, 0.3628, 0.9864, 0.2917, 0.9366, 0.1795, 0.9495, 0.2524, 0.9864, 0.2917, 0.9578, 0.13, 0.822, 0.05115, 0.874, 0.1032, 0.895, 0.07724, 0.8321, 0.02447, 0.6579, 0.07145, 0.7497, 0.05731, 0.75, 0.02447, 0.6679, 0.02447, 0.5902, 0.1282, 0.6579, 0.07145, 0.6679, 0.02447, 0.5422, 0.13, 0.5421, 0.2873, 0.5604, 0.2163, 0.5279, 0.2108, 0.5136, 0.2917, 0.6335, 0.4162, 0.5824, 0.3467, 0.5547, 0.3628, 0.5957, 0.4339, 0.7324, 0.4522, 0.6335, 0.4162, 0.5957, 0.4339, 0.75, 0.49, 0.8162, 0.4318, 0.7324, 0.4522, 0.75, 0.49, 0.8271, 0.4619, 0.9166, 0.3455, 0.8851, 0.4125, 0.9043, 0.4339, 0.9453, 0.3628, 0.874, 0.1032, 0.9366, 0.1795, 0.9578, 0.13, 0.895, 0.07724, 0.7497, 0.05731, 0.822, 0.05115, 0.8321, 0.02447, 0.75, 0.02447, 0.5604, 0.2163, 0.5902, 0.1282, 0.5422, 0.13, 0.5279, 0.2108, 0.5824, 0.3467, 0.5421, 0.2873, 0.5136, 0.2917, 0.5547, 0.3628, 0.7324, 0.4522, 0.8162, 0.4318, 0.8851, 0.4125, 0.9166, 0.3455, 0.9495, 0.2524, 0.9366, 0.1795, 0.874, 0.1032, 0.822, 0.05115, 0.7497, 0.05731, 0.6579, 0.07145, 0.5902, 0.1282, 0.5604, 0.2163, 0.5421, 0.2873, 0.5824, 0.3467, 0.6335, 0.4162, 0.5421, 0.2873, 0.5824, 0.3467, 0.5824, 0.3467, 0.5421, 0.2873, 0.5824, 0.3467, 0.6335, 0.4162, 0.6335, 0.4162, 0.5824, 0.3467, 0.8162, 0.4318, 0.8851, 0.4125, 0.8851, 0.4125, 0.8162, 0.4318, 0.6335, 0.4162, 0.7324, 0.4522, 0.7324, 0.4522, 0.6335, 0.4162, 0.9166, 0.3455, 0.9495, 0.2524, 0.9495, 0.2524, 0.9166, 0.3455, 0.7324, 0.4522, 0.8162, 0.4318, 0.8162, 0.4318, 0.7324, 0.4522, 0.9495, 0.2524, 0.9366, 0.1795, 0.9366, 0.1795, 0.9495, 0.2524, 0.8851, 0.4125, 0.9166, 0.3455, 0.9166, 0.3455, 0.8851, 0.4125, 0.874, 0.1032, 0.822, 0.05115, 0.822, 0.05115, 0.874, 0.1032, 0.9366, 0.1795, 0.874, 0.1032, 0.874, 0.1032, 0.9366, 0.1795, 0.7497, 0.05731, 0.6579, 0.07145, 0.6579, 0.07145, 0.7497, 0.05731, 0.822, 0.05115, 0.7497, 0.05731, 0.7497, 0.05731, 0.822, 0.05115, 0.6579, 0.07145, 0.5902, 0.1282, 0.5902, 0.1282, 0.6579, 0.07145, 0.5902, 0.1282, 0.5604, 0.2163, 0.5604, 0.2163, 0.5902, 0.1282, 0.4043, 0.4339, 0.3271, 0.4619, 0.25, 0.49, 0.09573, 0.4339, 0.05469, 0.3628, 0.01365, 0.2917, 0.0279, 0.2108, 0.04215, 0.13, 0.1679, 0.02447, 0.25, 0.02447, 0.3321, 0.02447, 0.395, 0.07724, 0.4578, 0.13, 0.4864, 0.2917, 0.4453, 0.3628, 0.7778, 1.0, 0.8333, 1.0, 0.8333, 1.0, 0.7778, 1.0, 0.9444, 1.0, 1.0, 1.0, 1.0, 1.0, 0.9444, 1.0, 4.47e-08, 1.0, 0.1111, 1.0, 0.1111, 1.0, 4.47e-08, 1.0, 0.4444, 1.0, 0.5, 1.0, 0.5, 1.0, 0.4444, 1.0, 0.8333, 1.0, 0.8889, 1.0, 0.8889, 1.0, 0.8333, 1.0, 0.1111, 1.0, 0.1667, 1.0, 0.1667, 1.0, 0.1111, 1.0, 0.6667, 1.0, 0.7778, 1.0, 0.7778, 1.0, 0.6667, 1.0, 0.6111, 1.0, 0.6667, 1.0, 0.6667, 1.0, 0.6111, 1.0, 0.8889, 1.0, 0.9444, 1.0, 0.9444, 1.0, 0.8889, 1.0, 0.5, 1.0, 0.5556, 1.0, 0.5556, 1.0, 0.5, 1.0, 0.5556, 1.0, 0.6111, 1.0, 0.6111, 1.0, 0.5556, 1.0, 0.3333, 1.0, 0.4444, 1.0, 0.4444, 1.0, 0.3333, 1.0, 0.2222, 1.0, 0.2778, 1.0, 0.2778, 1.0, 0.2222, 1.0, 0.2778, 1.0, 0.3333, 1.0, 0.3333, 1.0, 0.2778, 1.0, 0.9283, 0.1052, 0.9283, 0.1052, 0.9864, 0.2917, 0.9864, 0.2917, 0.5957, 0.4339, 0.5547, 0.3628, 0.5547, 0.3628, 0.5957, 0.4339, 0.5136, 0.2917, 0.5279, 0.2108, 0.5279, 0.2108, 0.5136, 0.2917, 0.6679, 0.02447, 0.75, 0.02447, 0.75, 0.02447, 0.6679, 0.02447, 0.8321, 0.02447, 0.8802, 0.06484, 0.8802, 0.06484, 0.8321, 0.02447, 0.9864, 0.2917, 0.9453, 0.3628, 0.9453, 0.3628, 0.9864, 0.2917, 0.9043, 0.4339, 0.8271, 0.4619, 0.8271, 0.4619, 0.9043, 0.4339, 0.6679, 0.02447, 0.6679, 0.02447, 0.5422, 0.13, 0.5422, 0.13, 0.9453, 0.3628, 0.9043, 0.4339, 0.9043, 0.4339, 0.9453, 0.3628, 0.5957, 0.4339, 0.5957, 0.4339, 0.75, 0.49, 0.75, 0.49, 0.8802, 0.06484, 0.9283, 0.1052, 0.9283, 0.1052, 0.8802, 0.06484, 0.5547, 0.3628, 0.5136, 0.2917, 0.5136, 0.2917, 0.5547, 0.3628, 0.5279, 0.2108, 0.5422, 0.13, 0.5422, 0.13, 0.5279, 0.2108, 0.75, 0.02447, 0.8321, 0.02447, 0.8321, 0.02447, 0.75, 0.02447, 0.8271, 0.4619, 0.75, 0.49, 0.75, 0.49, 0.8271, 0.4619, 0.9444, 1.0, 0.9344, 1.0, 0.9444, 1.0, 1.0, 1.0, 0.9444, 1.0, 0.9444, 1.0, 0.9575, 1.0, 1.0, 1.0, 0.1751, 1.0, 0.1667, 1.0, 0.1584, 1.0, 0.1667, 0.8399, 0.2222, 0.5, 0.2222, 1.0, 0.1751, 1.0, 0.1667, 0.8399, 0.1667, 0.5, 0.8976, 1.0, 0.8889, 1.0, 0.8796, 1.0, 0.8889, 0.8584, 0.8889, 0.5, 0.8889, 0.8584, 0.8796, 1.0, 0.8333, 1.0, 0.8333, 0.5, 0.1111, 1.0, 0.1122, 1.0, 0.1172, 1.0, 0.1111, 1.0, 0.1167, 1.0, 0.1122, 1.0, 0.1111, 1.0, 0.1111, 1.0, 0.2222, 1.0, 0.2319, 1.0, 0.2222, 1.0, 0.1667, 1.0, 0.1751, 1.0, 0.2222, 1.0, 0.2222, 1.0, 0.2143, 1.0, 0.1667, 1.0, 0.8333, 1.0, 0.8247, 1.0, 0.8333, 1.0, 0.8333, 1.0, 0.8796, 1.0, 0.8889, 1.0, 0.8889, 1.0, 0.8411, 1.0, 0.8333, 1.0])
me_cylinder.materials.append(mat_material_003)
me_cylinder.materials.append(mat_material_004)
me_cylinder.update()
me_cube_004 = bpy.data.meshes.new('Cube.004')
me_cube_004.from_pydata([(0.8364, -1.407, -1.316), (-1.246, 1.162, 1.527), (1.09, -1.245, -1.292), (-0.5702, 1.378, 1.45), (-1.509, 1.834, 1.78), (-1.319, 2.139, 1.502), (-1.241, 1.962, 1.873), (-0.8817, 1.18, 1.422), (-0.7616, 1.552, 0.9178), (0.8151, -1.637, -0.8976), (-1.747, 2.428, 2.204), (-0.7345, 0.8865, -0.08663), (0.2584, -0.5452, -0.9844), (0.2593, -1.082, -0.1272), (-0.2003, -0.4493, 0.4949), (0.5122, -0.3839, -0.9609), (-0.4807, 1.048, -0.06311), (0.9033, -0.675, -0.05337), (-0.3916, 0.4673, 1.063), (0.3368, -0.3648, 0.6204), (0.6076, -0.9672, 0.07487), (-0.2769, 0.5058, -0.4803), (-0.6728, 1.191, -0.09418), (-0.7147, 1.155, -0.2048), (-0.7795, 1.123, -0.1041), (-0.8854, 1.398, -0.02925), (-0.3423, 0.3034, -0.3209), (-0.2643, 0.324, -0.4364), (-0.1658, 0.04888, -0.4805), (-0.2487, 0.08859, -0.2553), (0.386, -0.4325, -1.2), (0.2725, -0.4337, -1.042), (0.1944, -0.1563, -1.027), (0.4135, -0.3441, -1.029), (-1.196, 1.388, 0.6553), (-1.305, 1.672, 0.6816), (-1.201, 1.682, 0.3139), (-1.029, 1.308, 0.2006), (-1.524, 1.867, 1.711), (-1.628, 2.189, 1.591), (-1.5, 1.898, 1.24), (-1.427, 2.162, 0.5734), (-1.467, 2.134, 0.6394), (-1.561, 2.325, 0.9102), (-1.394, 2.181, 0.6462), (-1.576, 2.324, 1.645), (-1.648, 2.367, 1.557), (-1.651, 2.276, 1.638), (-1.704, 2.41, 1.861), (-0.6076, 0.51, 0.1782), (-0.4176, -0.1295, 0.6466), (-0.3696, 0.2963, 0.7823), (-0.9919, 0.6987, 1.166), (1.027, -1.241, -1.369), (0.8693, -1.341, -1.384), (1.025, -1.73, -0.4008), (1.167, -1.605, -0.394), (1.028, -1.574, -0.3054), (1.236, -1.29, -0.8775), (-1.28, 2.051, 1.687), (-0.2578, 0.8362, 0.4472), (0.2011, 0.1734, 0.1149), (0.2589, -0.8136, -0.5558), (1.044, -1.662, -1.223), (0.98, -1.834, -0.9992), (0.7644, -0.6538, -0.5632), (0.6546, -0.4899, -0.6304), (0.6178, -0.4464, -0.4239), (0.7608, -0.569, -0.3838), (0.07441, 0.2324, -0.4622), (-0.1101, 0.4043, -0.4182), (-0.08139, 0.4575, -0.3241), (0.05372, 0.2935, -0.2454), (-0.1443, 0.7698, 0.7565), (-0.1696, 0.8361, 1.002), (-0.1673, 0.6506, 0.9484), (0.009839, 0.5832, 0.8482), (-0.8737, 1.654, 0.6059), (-0.8264, 1.544, 0.2651), (-1.112, 1.89, 0.4793), (-1.027, 1.809, 0.6109), (0.2055, 0.2972, 0.728), (0.3535, -0.2697, 0.617), (0.5744, -0.2256, 0.3803), (0.2734, 0.1144, 0.2919), (0.9208, -1.471, -1.05), (1.017, -1.709, -0.4561), (0.8761, -1.592, -0.8927), (1.159, -1.585, -0.4487), (1.072, -1.36, -1.042), (1.162, -1.358, -0.8828), (1.135, -1.882, -0.6977), (1.387, -1.502, -0.9851), (1.344, -1.717, -0.6835), (1.258, -1.504, -1.212), (1.292, -1.929, -1.327), (1.472, -1.796, -1.318), (1.356, -2.084, -0.9492), (1.239, -2.072, -1.14), (1.579, -1.795, -1.128), (1.531, -1.945, -0.9373), (1.416, -2.101, -1.462), (1.633, -1.941, -1.451), (1.492, -2.289, -1.004), (1.763, -1.939, -1.221), (1.704, -2.121, -0.9896), (1.7, -2.399, -1.566), (1.867, -2.276, -1.558), (1.759, -2.543, -1.214), (1.65, -2.533, -1.392), (1.967, -2.274, -1.381), (1.922, -2.414, -1.203), (1.79, -2.534, -1.684), (1.998, -2.381, -1.674), (1.863, -2.714, -1.246), (1.728, -2.701, -1.467), (2.123, -2.379, -1.454), (2.067, -2.554, -1.232), (2.062, -2.854, -1.856), (2.271, -2.701, -1.846), (2.136, -3.034, -1.418), (2.001, -3.021, -1.639), (2.395, -2.699, -1.625), (2.339, -2.874, -1.404), (2.172, -2.95, -1.856), (2.334, -2.83, -1.848), (2.229, -3.09, -1.515), (2.124, -3.08, -1.687), (2.431, -2.829, -1.677), (2.388, -2.965, -1.504), (0.8031, -1.017, -1.33), (0.7556, -1.047, -1.334), (0.7024, -0.9113, -1.331), (1.135, -1.281, -1.458), (0.8721, -1.448, -1.483), (0.7617, -0.9077, -1.393), (0.6825, -0.958, -1.4), (1.206, -1.245, -1.695), (0.8411, -1.477, -1.729), (0.8805, -0.9216, -1.818), (0.7013, -1.035, -1.834), (1.231, -1.366, -1.939), (0.971, -1.531, -1.963), (1.17, -1.174, -2.111), (0.9637, -1.254, -2.181), (1.638, -1.705, -2.111), (1.262, -1.943, -2.146), (1.479, -1.579, -2.559), (1.273, -1.709, -2.578), (1.798, -2.182, -2.142), (1.516, -2.361, -2.201), (1.851, -2.243, -2.444), (1.674, -2.355, -2.47), (2.038, -2.522, -2.005), (1.672, -2.78, -2.064), (2.134, -2.775, -2.175), (1.96, -2.893, -2.198), (1.9, -2.832, -1.875), (2.247, -2.571, -1.845), (2.08, -2.972, -1.963), (2.351, -2.769, -1.94), (0.9327, -1.785, -0.4322), (0.6889, -1.631, -0.3771), (0.8051, -1.745, -0.703), (1.275, -1.469, -0.4284), (1.3, -1.309, -0.6965), (1.158, -1.082, -0.2837), (1.314, -2.189, -1.206), (1.386, -2.168, -1.367), (1.435, -2.317, -1.259), (1.443, -2.288, -1.092)], [], [(80, 79, 44, 43, 46, 45, 5), (65, 68, 17, 166, 165, 58), (25, 22, 24), (39, 38, 4, 10, 48, 47), (18, 51, 50, 14, 19), (7, 3, 6, 10), (43, 42, 36, 35, 40, 39, 47, 46), (1, 7, 10, 4), (37, 36, 42, 41, 25, 24, 11), (45, 48, 10, 6, 59, 5), (17, 20, 57, 56, 164, 166), (16, 60, 61, 72, 71), (69, 72, 61, 67, 66, 15), (8, 3, 74, 73, 60), (76, 75, 18, 19, 82, 81), (26, 29, 14, 50, 49, 11), (19, 14, 13, 20), (12, 62, 13, 14, 29, 28), (28, 27, 21, 32, 31, 12), (3, 7, 18, 75, 74), (81, 82, 84), (15, 66, 65, 58, 2), (20, 13, 162, 161, 55, 57), (2, 58, 90, 89, 53), (11, 24, 23, 21, 27, 26), (22, 23, 24), (77, 78, 80), (27, 28, 29), (11, 49, 52, 1, 34, 37), (31, 32, 33), (55, 86, 88, 56), (30, 31, 33), (35, 36, 37), (48, 45, 47), (38, 39, 40), (35, 34, 1, 4, 38, 40), (42, 43, 44), (45, 46, 47), (8, 77, 80, 5, 59), (41, 42, 44), (49, 50, 51), (7, 1, 52, 51, 18), (52, 49, 51), (26, 27, 29), (34, 35, 37), (12, 31, 30, 132, 131, 54, 0), (55, 56, 57), (9, 163, 162, 13, 62), (54, 131, 136, 134), (85, 54, 53, 89), (92, 93, 100, 99), (0, 9, 62, 12), (23, 22, 16, 71, 70, 21), (41, 44, 79, 78, 16, 22, 25), (58, 165, 164, 56, 88, 90), (3, 8, 59, 6), (65, 66, 67), (83, 82, 19, 20, 17), (69, 70, 71), (21, 70, 69, 15, 33, 32), (73, 74, 75), (61, 84, 83, 17, 68, 67), (78, 79, 80), (78, 77, 8, 60, 16), (76, 73, 75), (72, 69, 71), (68, 65, 67), (82, 83, 84), (60, 73, 76, 81, 84, 61), (87, 85, 63, 64), (86, 87, 64, 91), (85, 89, 94, 63), (54, 85, 87, 9, 0), (91, 64, 98, 97), (94, 92, 99, 96), (88, 86, 91, 93), (89, 90, 92, 94), (90, 88, 93, 92), (99, 100, 105, 104), (100, 97, 103, 105), (93, 91, 97, 100), (64, 63, 95, 98), (63, 94, 96, 95), (101, 102, 107, 106), (102, 104, 110, 107), (98, 95, 101, 168, 167), (97, 98, 167, 170, 103), (96, 99, 104, 102), (95, 96, 102, 101), (108, 109, 115, 114), (110, 111, 117, 116), (111, 108, 114, 117), (105, 103, 108, 111), (104, 105, 111, 110), (169, 168, 101, 106, 109), (112, 113, 119, 118), (113, 116, 122, 119), (115, 112, 118, 121), (109, 106, 112, 115), (107, 110, 116, 113), (106, 107, 113, 112), (121, 118, 124, 127), (120, 121, 127, 126), (122, 123, 129, 128), (117, 114, 120, 123), (116, 117, 123, 122), (114, 115, 121, 120), (124, 126, 127), (129, 125, 128), (124, 125, 129, 126), (119, 122, 128, 125), (125, 124, 159, 160), (123, 120, 126, 129), (130, 131, 132), (30, 33, 15, 2, 53, 130, 132), (135, 133, 137, 139), (131, 130, 135, 136), (130, 53, 133, 135), (53, 54, 134, 133), (139, 137, 141, 143), (133, 134, 138, 137), (134, 136, 140, 138), (136, 135, 139, 140), (142, 144, 148, 146), (137, 138, 142, 141), (138, 140, 144, 142), (140, 139, 143, 144), (147, 145, 149, 151), (144, 143, 147, 148), (143, 141, 145, 147), (141, 142, 146, 145), (149, 150, 154, 153), (145, 146, 150, 149), (146, 148, 152, 150), (148, 147, 151, 152), (160, 159, 156, 155), (150, 152, 156, 154), (152, 151, 155, 156), (151, 149, 153, 155), (158, 160, 155, 153), (119, 125, 160, 158), (118, 119, 158, 157), (124, 118, 157, 159), (159, 157, 154, 156), (157, 158, 153, 154), (161, 162, 163), (164, 165, 166), (87, 86, 55, 161, 163, 9), (167, 168, 169, 170), (103, 170, 169, 109, 108)])
me_cube_004.polygons.foreach_set('material_index', [0, 1, 0, 1, 1, 1, 0, 1, 0, 1, 1, 1, 1, 1, 1, 1, 1, 1, 0, 1, 1, 1, 1, 1, 0, 0, 0, 0, 1, 0, 1, 0, 0, 0, 1, 1, 0, 0, 1, 0, 1, 1, 1, 0, 0, 0, 1, 1, 1, 1, 1, 1, 0, 0, 1, 1, 1, 1, 0, 0, 1, 1, 0, 1, 1, 0, 1, 1, 1, 1, 1, 1, 1, 1, 1, 1, 1, 1, 1, 1, 1, 1, 1, 1, 1, 1, 1, 1, 1, 1, 1, 1, 1, 1, 1, 1, 1, 1, 1, 1, 1, 1, 1, 1, 1, 1, 1, 1, 1, 1, 1, 1, 1, 0, 0, 1, 0, 1, 1, 1, 1, 1, 1, 1, 1, 1, 1, 1, 1, 1, 1, 1, 1, 1, 1, 1, 1, 1, 1, 1, 1, 1, 1, 1, 1, 1, 1, 1, 1, 1])
_uv = me_cube_004.uv_layers.new(name='UVMap')
_uv.uv.foreach_set('vector', [0.375, 0.5, 0.343, 0.5, 0.2863, 0.5, 0.25, 0.5, 0.25, 0.5, 0.2871, 0.5, 0.375, 0.5, 0.5, 0.6966, 0.534, 0.6875, 0.625, 0.6875, 0.625, 0.7318, 0.5545, 0.75, 0.5, 0.75, 0.25, 0.5515, 0.3025, 0.5625, 0.1975, 0.5625, 0.375, 0.3121, 0.5318, 0.25, 0.625, 0.25, 0.625, 0.375, 0.4528, 0.375, 0.375, 0.3379, 0.75, 0.5625, 0.7889, 0.5625, 0.875, 0.5987, 0.875, 0.625, 0.75, 0.625, 0.75, 0.5, 0.625, 0.5, 0.625, 0.5, 0.75, 0.5, 0.25, 0.5, 0.2137, 0.5, 0.1781, 0.5078, 0.125, 0.5, 0.125, 0.5, 0.1871, 0.5, 0.2129, 0.5, 0.25, 0.5, 0.875, 0.5, 0.75, 0.5, 0.75, 0.5, 0.875, 0.5, 0.125, 0.5224, 0.1781, 0.5078, 0.2137, 0.5, 0.25, 0.509, 0.25, 0.5515, 0.1975, 0.5625, 0.125, 0.5625, 0.375, 0.4121, 0.4528, 0.375, 0.625, 0.375, 0.625, 0.5, 0.5, 0.5, 0.375, 0.5, 0.625, 0.6875, 0.75, 0.6875, 0.75, 0.7404, 0.7219, 0.75, 0.6733, 0.75, 0.625, 0.7318, 0.375, 0.5625, 0.5, 0.5625, 0.5, 0.625, 0.4085, 0.625, 0.375, 0.6144, 0.375, 0.6341, 0.4085, 0.625, 0.5, 0.625, 0.5, 0.6789, 0.466, 0.6875, 0.375, 0.6875, 0.5, 0.5, 0.625, 0.5, 0.625, 0.5514, 0.5866, 0.5625, 0.5, 0.5625, 0.625, 0.5745, 0.6591, 0.5625, 0.75, 0.5625, 0.75, 0.625, 0.7182, 0.625, 0.625, 0.5997, 0.375, 0.1361, 0.4103, 0.125, 0.625, 0.125, 0.625, 0.1513, 0.4861, 0.1875, 0.375, 0.1875, 0.75, 0.625, 0.875, 0.625, 0.875, 0.6875, 0.75, 0.6875, 0.375, 0.0625, 0.5, 0.0625, 0.625, 0.0625, 0.625, 0.125, 0.4103, 0.125, 0.375, 0.1139, 0.125, 0.6361, 0.1811, 0.625, 0.25, 0.625, 0.25, 0.6766, 0.1806, 0.6875, 0.125, 0.6875, 0.625, 0.5, 0.75, 0.5, 0.75, 0.5625, 0.6591, 0.5625, 0.625, 0.5514, 0.625, 0.5997, 0.7182, 0.625, 0.5449, 0.625, 0.375, 0.6875, 0.466, 0.6875, 0.5, 0.6966, 0.5, 0.75, 0.375, 0.75, 0.75, 0.6875, 0.875, 0.6875, 0.875, 0.7336, 0.819, 0.75, 0.7818, 0.75, 0.75, 0.7404, 0.375, 0.75, 0.5, 0.75, 0.5, 0.788, 0.4657, 0.8154, 0.375, 0.7974, 0.125, 0.5625, 0.1975, 0.5625, 0.25, 0.5735, 0.25, 0.625, 0.1811, 0.625, 0.125, 0.6139, 0.3025, 0.5625, 0.25, 0.5735, 0.1975, 0.5625, 0.4268, 0.5, 0.375, 0.5167, 0.375, 0.5, 0.1811, 0.625, 0.125, 0.6361, 0.4103, 0.125, 0.375, 0.1875, 0.4861, 0.1875, 0.625, 0.2237, 0.625, 0.25, 0.4462, 0.25, 0.375, 0.2276, 0.1806, 0.6875, 0.25, 0.6766, 0.3194, 0.6875, 0.625, 0.9068, 0.6098, 0.9096, 0.5962, 0.8489, 0.625, 0.8469, 0.25, 0.6984, 0.1806, 0.6875, 0.3194, 0.6875, 0.375, 0.25, 0.1781, 0.5078, 0.125, 0.5224, 0.4528, 0.375, 0.375, 0.4121, 0.2129, 0.5, 0.5318, 0.25, 0.375, 0.3121, 0.125, 0.5, 0.375, 0.25, 0.4462, 0.25, 0.625, 0.25, 0.625, 0.25, 0.5318, 0.25, 0.375, 0.25, 0.2137, 0.5, 0.25, 0.5, 0.2863, 0.5, 0.375, 0.4121, 0.25, 0.5, 0.2129, 0.5, 0.5, 0.5, 0.4268, 0.5, 0.375, 0.5, 0.375, 0.5, 0.5, 0.5, 0.25, 0.509, 0.2137, 0.5, 0.2863, 0.5, 0.4861, 0.1875, 0.625, 0.1513, 0.7889, 0.5625, 0.75, 0.5, 0.875, 0.5, 0.875, 0.5263, 0.7889, 0.5625, 0.75, 0.5625, 0.875, 0.5263, 0.4861, 0.1875, 0.7889, 0.5625, 0.375, 0.1361, 0.1811, 0.625, 0.4103, 0.125, 0.4462, 0.25, 0.375, 0.25, 0.125, 0.5224, 0.125, 0.6875, 0.1806, 0.6875, 0.25, 0.6984, 0.25, 0.7382, 0.2266, 0.7449, 0.1724, 0.75, 0.125, 0.75, 0.625, 0.9068, 0.6172, 0.875, 0.625, 0.875, 0.5, 0.0, 0.5582, 0.0, 0.625, 0.01638, 0.625, 0.0625, 0.5, 0.0625, 0.1724, 0.75, 0.2266, 0.7449, 0.2266, 0.7449, 0.1724, 0.75, 0.4663, 0.9359, 0.375, 0.9526, 0.375, 0.7974, 0.4657, 0.8154, 0.5, 0.788, 0.5343, 0.8289, 0.5343, 0.8289, 0.5, 0.788, 0.375, 0.0, 0.5, 0.0, 0.5, 0.0625, 0.375, 0.0625, 0.25, 0.5735, 0.3025, 0.5625, 0.375, 0.5625, 0.375, 0.6144, 0.3253, 0.625, 0.25, 0.625, 0.25, 0.509, 0.2863, 0.5, 0.343, 0.5, 0.375, 0.5167, 0.375, 0.5625, 0.3025, 0.5625, 0.25, 0.5515, 0.5, 0.75, 0.5545, 0.75, 0.625, 0.7983, 0.625, 0.8469, 0.5962, 0.8489, 0.5, 0.788, 0.625, 0.5, 0.5, 0.5, 0.5, 0.5, 0.625, 0.5, 0.5, 0.6966, 0.466, 0.6875, 0.5, 0.6789, 0.625, 0.6465, 0.7182, 0.625, 0.75, 0.625, 0.75, 0.6875, 0.625, 0.6875, 0.375, 0.6341, 0.3253, 0.625, 0.375, 0.6144, 0.25, 0.625, 0.3253, 0.625, 0.375, 0.6341, 0.375, 0.6875, 0.3194, 0.6875, 0.25, 0.6766, 0.5866, 0.5625, 0.625, 0.5514, 0.6591, 0.5625, 0.5, 0.625, 0.5449, 0.625, 0.625, 0.6465, 0.625, 0.6875, 0.534, 0.6875, 0.5, 0.6789, 0.375, 0.5167, 0.343, 0.5, 0.375, 0.5, 0.375, 0.5167, 0.4268, 0.5, 0.5, 0.5, 0.5, 0.5625, 0.375, 0.5625, 0.625, 0.5745, 0.5866, 0.5625, 0.6591, 0.5625, 0.4085, 0.625, 0.375, 0.6341, 0.375, 0.6144, 0.534, 0.6875, 0.5, 0.6966, 0.5, 0.6789, 0.7182, 0.625, 0.625, 0.6465, 0.5449, 0.625, 0.5, 0.5625, 0.5866, 0.5625, 0.625, 0.5745, 0.625, 0.5997, 0.5449, 0.625, 0.5, 0.625, 0.5, 0.9678, 0.4663, 0.9359, 0.4663, 0.9359, 0.5, 0.9678, 0.6098, 0.9096, 0.5, 0.9678, 0.5, 0.9678, 0.5337, 0.9235, 0.4663, 0.9359, 0.4657, 0.8154, 0.4657, 0.8154, 0.4663, 0.9359, 0.375, 0.9526, 0.4663, 0.9359, 0.5, 0.9678, 0.5, 1.0, 0.375, 1.0, 0.5337, 0.9235, 0.5, 0.9678, 0.5, 0.9678, 0.5337, 0.9235, 0.4657, 0.8154, 0.5, 0.788, 0.5, 0.788, 0.4657, 0.8154, 0.5962, 0.8489, 0.6098, 0.9096, 0.5337, 0.9235, 0.5343, 0.8289, 0.4657, 0.8154, 0.5, 0.788, 0.5, 0.788, 0.4657, 0.8154, 0.5, 0.788, 0.5962, 0.8489, 0.5343, 0.8289, 0.5, 0.788, 0.5, 0.788, 0.5343, 0.8289, 0.5343, 0.8289, 0.5, 0.788, 0.5343, 0.8289, 0.5337, 0.9235, 0.5337, 0.9235, 0.5343, 0.8289, 0.5343, 0.8289, 0.5337, 0.9235, 0.5337, 0.9235, 0.5343, 0.8289, 0.5, 0.9678, 0.4663, 0.9359, 0.4663, 0.9359, 0.5, 0.9678, 0.4663, 0.9359, 0.4657, 0.8154, 0.4657, 0.8154, 0.4663, 0.9359, 0.4663, 0.9359, 0.4657, 0.8154, 0.4657, 0.8154, 0.4663, 0.9359, 0.4657, 0.8154, 0.5, 0.788, 0.5, 0.788, 0.4657, 0.8154, 0.5, 0.9678, 0.4663, 0.9359, 0.4663, 0.9359, 0.48, 0.9488, 0.5, 0.9678, 0.5337, 0.9235, 0.5, 0.9678, 0.5, 0.9678, 0.5212, 0.9399, 0.5337, 0.9235, 0.4657, 0.8154, 0.5, 0.788, 0.5, 0.788, 0.4657, 0.8154, 0.4663, 0.9359, 0.4657, 0.8154, 0.4657, 0.8154, 0.4663, 0.9359, 0.5337, 0.9235, 0.5, 0.9678, 0.5, 0.9678, 0.5337, 0.9235, 0.5, 0.788, 0.5343, 0.8289, 0.5343, 0.8289, 0.5, 0.788, 0.5343, 0.8289, 0.5337, 0.9235, 0.5337, 0.9235, 0.5343, 0.8289, 0.5343, 0.8289, 0.5337, 0.9235, 0.5337, 0.9235, 0.5343, 0.8289, 0.5, 0.788, 0.5343, 0.8289, 0.5343, 0.8289, 0.5, 0.788, 0.5, 0.9678, 0.48, 0.9488, 0.4663, 0.9359, 0.4663, 0.9359, 0.5, 0.9678, 0.4663, 0.9359, 0.4657, 0.8154, 0.4657, 0.8154, 0.4663, 0.9359, 0.4657, 0.8154, 0.5, 0.788, 0.5, 0.788, 0.4657, 0.8154, 0.5, 0.9678, 0.4663, 0.9359, 0.4663, 0.9359, 0.5, 0.9678, 0.5, 0.9678, 0.4663, 0.9359, 0.4663, 0.9359, 0.5, 0.9678, 0.4657, 0.8154, 0.5, 0.788, 0.5, 0.788, 0.4657, 0.8154, 0.4663, 0.9359, 0.4657, 0.8154, 0.4657, 0.8154, 0.4663, 0.9359, 0.5, 0.9678, 0.4663, 0.9359, 0.4663, 0.9359, 0.5, 0.9678, 0.5337, 0.9235, 0.5, 0.9678, 0.5, 0.9678, 0.5337, 0.9235, 0.5, 0.788, 0.5343, 0.8289, 0.5343, 0.8289, 0.5, 0.788, 0.5343, 0.8289, 0.5337, 0.9235, 0.5337, 0.9235, 0.5343, 0.8289, 0.5, 0.788, 0.5343, 0.8289, 0.5343, 0.8289, 0.5, 0.788, 0.5337, 0.9235, 0.5, 0.9678, 0.5, 0.9678, 0.5337, 0.9235, 0.4663, 0.9359, 0.5341, 0.9327, 0.5, 0.9678, 0.5343, 0.8289, 0.4661, 0.8246, 0.5, 0.788, 0.4663, 0.9359, 0.4657, 0.8154, 0.5343, 0.8289, 0.5337, 0.9235, 0.4657, 0.8154, 0.5, 0.788, 0.5, 0.788, 0.4657, 0.8154, 0.4657, 0.8154, 0.4663, 0.9359, 0.4663, 0.9359, 0.4657, 0.8154, 0.5343, 0.8289, 0.5337, 0.9235, 0.5337, 0.9235, 0.5343, 0.8289, 0.2734, 0.7449, 0.2266, 0.7449, 0.25, 0.7382, 0.25, 0.6984, 0.3194, 0.6875, 0.375, 0.6875, 0.375, 0.75, 0.3276, 0.75, 0.2734, 0.7449, 0.25, 0.7382, 0.2734, 0.7449, 0.3276, 0.75, 0.3276, 0.75, 0.2734, 0.7449, 0.2266, 0.7449, 0.2734, 0.7449, 0.2734, 0.7449, 0.2266, 0.7449, 0.2734, 0.7449, 0.3276, 0.75, 0.3276, 0.75, 0.2734, 0.7449, 0.375, 0.7974, 0.375, 0.9526, 0.375, 0.9526, 0.375, 0.7974, 0.2734, 0.7449, 0.3276, 0.75, 0.3276, 0.75, 0.2734, 0.7449, 0.375, 0.7974, 0.375, 0.9526, 0.375, 0.9526, 0.375, 0.7974, 0.1724, 0.75, 0.2266, 0.7449, 0.2266, 0.7449, 0.1724, 0.75, 0.2266, 0.7449, 0.2734, 0.7449, 0.2734, 0.7449, 0.2266, 0.7449, 0.1724, 0.75, 0.2266, 0.7449, 0.2266, 0.7449, 0.1724, 0.75, 0.375, 0.7974, 0.375, 0.9526, 0.375, 0.9526, 0.375, 0.7974, 0.1724, 0.75, 0.2266, 0.7449, 0.2266, 0.7449, 0.1724, 0.75, 0.2266, 0.7449, 0.2734, 0.7449, 0.2734, 0.7449, 0.2266, 0.7449, 0.2734, 0.7449, 0.3276, 0.75, 0.3276, 0.75, 0.2734, 0.7449, 0.2266, 0.7449, 0.2734, 0.7449, 0.2734, 0.7449, 0.2266, 0.7449, 0.2734, 0.7449, 0.3276, 0.75, 0.3276, 0.75, 0.2734, 0.7449, 0.375, 0.7974, 0.375, 0.9526, 0.375, 0.9526, 0.375, 0.7974, 0.375, 0.7974, 0.375, 0.9526, 0.375, 0.9526, 0.375, 0.7974, 0.375, 0.7974, 0.375, 0.9526, 0.375, 0.9526, 0.375, 0.7974, 0.1724, 0.75, 0.2266, 0.7449, 0.2266, 0.7449, 0.1724, 0.75, 0.2266, 0.7449, 0.2734, 0.7449, 0.2734, 0.7449, 0.2266, 0.7449, 0.4657, 0.8154, 0.4663, 0.9359, 0.2266, 0.7449, 0.2734, 0.7449, 0.1724, 0.75, 0.2266, 0.7449, 0.2266, 0.7449, 0.1724, 0.75, 0.2266, 0.7449, 0.2734, 0.7449, 0.2734, 0.7449, 0.2266, 0.7449, 0.2734, 0.7449, 0.3276, 0.75, 0.3276, 0.75, 0.2734, 0.7449, 0.4657, 0.8154, 0.4657, 0.8154, 0.2734, 0.7449, 0.3276, 0.75, 0.4657, 0.8154, 0.4657, 0.8154, 0.4657, 0.8154, 0.4657, 0.8154, 0.4663, 0.9359, 0.4657, 0.8154, 0.4657, 0.8154, 0.4663, 0.9359, 0.4663, 0.9359, 0.4663, 0.9359, 0.4663, 0.9359, 0.4663, 0.9359, 0.4663, 0.9359, 0.4663, 0.9359, 0.1724, 0.75, 0.2266, 0.7449, 0.4663, 0.9359, 0.4657, 0.8154, 0.375, 0.7974, 0.375, 0.9526, 0.625, 0.944, 0.875, 0.7336, 0.5582, 0.0, 0.6733, 0.75, 0.5545, 0.75, 0.625, 0.7318, 0.5, 0.9678, 0.6098, 0.9096, 0.625, 0.9068, 0.625, 0.944, 0.5582, 1.0, 0.5, 1.0, 0.5, 0.9678, 0.48, 0.9488, 0.5, 0.9678, 0.5212, 0.9399, 0.5337, 0.9235, 0.5212, 0.9399, 0.5, 0.9678, 0.5, 0.9678, 0.5337, 0.9235])
me_cube_004.materials.append(mat_material_002)
me_cube_004.materials.append(mat_material_003)
me_cube_004.update()
me_cylinder_001 = bpy.data.meshes.new('Cylinder.001')
me_cylinder_001.from_pydata([(0.3234, 0.4867, -0.6461), (0.09058, 0.3594, 0.1222), (0.3986, 0.3716, -0.67), (0.2889, 0.05595, 0.05913), (0.3433, 0.2492, -0.7653), (0.1431, -0.2666, -0.1923), (0.234, 0.2887, -0.8003), (-0.1454, -0.1626, -0.2846), (0.2216, 0.4355, -0.7266), (-0.1778, 0.2244, -0.09023), (-0.2429, -0.01245, 0.745), (-0.05944, -0.2931, 0.6867), (-0.1943, -0.5915, 0.4541), (-0.4611, -0.4953, 0.3688), (-0.4912, -0.1374, 0.5485), (-0.6475, -0.6836, 1.253)], [], [(0, 1, 3, 2), (2, 3, 5, 4), (4, 5, 7, 6), (7, 5, 12, 13), (6, 7, 9, 8), (8, 9, 1, 0), (0, 2, 4, 6, 8), (10, 14, 15), (9, 7, 13, 14), (5, 3, 11, 12), (1, 9, 14, 10), (3, 1, 10, 11), (13, 12, 15), (11, 10, 15), (14, 13, 15), (12, 11, 15)])
_uv = me_cylinder_001.uv_layers.new(name='UVMap')
_uv.uv.foreach_set('vector', [1.0, 0.5, 1.0, 1.0, 0.8, 1.0, 0.8, 0.5, 0.8, 0.5, 0.8, 1.0, 0.6, 1.0, 0.6, 0.5, 0.6, 0.5, 0.6, 1.0, 0.4, 1.0, 0.4, 0.5, 0.4, 1.0, 0.6, 1.0, 0.6, 1.0, 0.4, 1.0, 0.4, 0.5, 0.4, 1.0, 0.2, 1.0, 0.2, 0.5, 0.2, 0.5, 0.2, 1.0, 2.98e-08, 1.0, 2.98e-08, 0.5, 0.75, 0.49, 0.9783, 0.3242, 0.8911, 0.05584, 0.6089, 0.05584, 0.5217, 0.3242, 2.98e-08, 1.0, 0.2, 1.0, 2.98e-08, 1.0, 0.2, 1.0, 0.4, 1.0, 0.4, 1.0, 0.2, 1.0, 0.6, 1.0, 0.8, 1.0, 0.8, 1.0, 0.6, 1.0, 2.98e-08, 1.0, 0.2, 1.0, 0.2, 1.0, 2.98e-08, 1.0, 0.8, 1.0, 1.0, 1.0, 1.0, 1.0, 0.8, 1.0, 0.4, 1.0, 0.6, 1.0, 0.4, 1.0, 0.8, 1.0, 1.0, 1.0, 0.8, 1.0, 0.2, 1.0, 0.4, 1.0, 0.2, 1.0, 0.6, 1.0, 0.8, 1.0, 0.6, 1.0])
me_cylinder_001.materials.append(mat_material_006)
me_cylinder_001.update()

# ---- objects
ob_cube = bpy.data.objects.new('Cube', me_cube)
ob_cube_001 = bpy.data.objects.new('Cube.001', me_cube_001)
ob_cube_003 = bpy.data.objects.new('Cube.003', me_cube_003)
ob_cube_004 = bpy.data.objects.new('Cube.004', me_cube_002)
ob_cube_006 = bpy.data.objects.new('Cube.006', me_cube_006)
ob_cube_007 = bpy.data.objects.new('Cube.007', me_cube_007)
ob_cube_008 = bpy.data.objects.new('Cube.008', me_cube_008)
ob_cube_009 = bpy.data.objects.new('Cube.009', me_cube_009)
ob_cylinder = bpy.data.objects.new('Cylinder', me_cylinder)
ob_cube_002 = bpy.data.objects.new('Cube.002', me_cube_004)
ob_cylinder_001 = bpy.data.objects.new('Cylinder.001', me_cylinder_001)

# ---- transforms, parenting, visibility, modifiers, constraints
ob_cube.location = (0.02432, -0.01563, 7.961)
ob_cube.lock_rotations_4d = False
ob_cube.empty_display_type = 'ARROWS'
ob_cube.lineart.crease_threshold = 0.0
ob_cube_001.location = (0.3653, 0.6459, 8.112)
ob_cube_001.lock_rotations_4d = False
ob_cube_001.empty_display_type = 'ARROWS'
ob_cube_001.lineart.crease_threshold = 0.0
ob_cube_003.location = (0.0, 0.0, 4.938)
ob_cube_004.location = (7.193, 5.475, 6.798)
ob_cube_006.location = (1.535, -0.3511, 0.1919)
ob_cube_007.location = (-1.975, -0.2334, 0.1644)
ob_cube_008.location = (-4.792, 0.8781, 5.583)
ob_cube_009.location = (3.843, 1.301, 5.766)
ob_cylinder.location = (-0.05103, -0.1357, 9.366)
ob_cube_002.location = (-8.357, 5.385, 6.798)
ob_cylinder_001.location = (-1.17, 0.1298, 9.53)

# ---- collection membership
col_collection.objects.link(ob_cube)
col_collection.objects.link(ob_cube_001)
col_collection.objects.link(ob_cube_003)
col_collection.objects.link(ob_cube_004)
col_collection.objects.link(ob_cube_006)
col_collection.objects.link(ob_cube_007)
col_collection.objects.link(ob_cube_008)
col_collection.objects.link(ob_cube_009)
col_collection.objects.link(ob_cylinder)
col_collection.objects.link(ob_cube_002)
col_collection.objects.link(ob_cylinder_001)

# ---- scene / render settings (as saved in the file)
scene.frame_start = 1; scene.frame_end = 250; scene.frame_set(2)
scene.render.engine = 'BLENDER_EEVEE_NEXT'
bpy.context.view_layer.update()

# ---- added for rendering (the .blend has no active camera and no usable light): camera, sun
cam_auto = bpy.data.cameras.new('AutoCamera')
cam_auto.lens = 50.0
cam_auto.sensor_width = 36.0
cam_auto.clip_end = 1000.0
ob_auto_camera = bpy.data.objects.new('AutoCamera', cam_auto)
scene.collection.objects.link(ob_auto_camera)
ob_auto_camera.location = (22.152, -24.2061, 23.0517)
ob_auto_camera.rotation_euler = (1.09748, -7.21219e-08, 0.694738)
scene.camera = ob_auto_camera
light_auto_sun = bpy.data.lights.new('AutoSun', 'SUN')
light_auto_sun.energy = 3.0
light_auto_sun.angle = 0.0523599
ob_auto_sun = bpy.data.objects.new('AutoSun', light_auto_sun)
scene.collection.objects.link(ob_auto_sun)
ob_auto_sun.rotation_euler = (0.872665, 0.174533, 0.523599)
bpy.context.view_layer.update()
